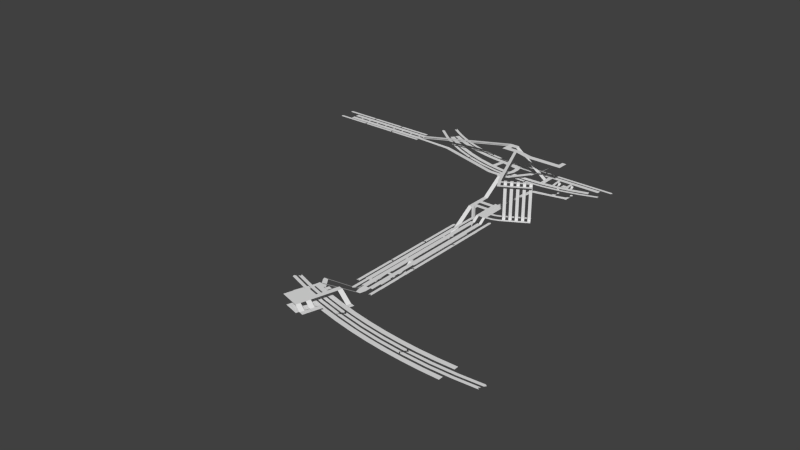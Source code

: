 # Source: bnk.blend  (saved by Blender 2.62.0; exported with 4.5.12 LTS)
import bpy
from mathutils import Matrix  # noqa: F401  (used for matrix-valued properties, if any)

bpy.ops.wm.read_factory_settings(use_empty=True)
scene = bpy.context.scene
scene.name = 'Scene'

# ---- collections
col_collection_1 = bpy.data.collections.new('Collection 1'); scene.collection.children.link(col_collection_1)

# ---- world
world_world = bpy.data.worlds.new('World'); scene.world = world_world
world_world.color = (0.05088, 0.05088, 0.05088)
world_world.use_sun_shadow = False
world_world.sun_shadow_jitter_overblur = 0.0
world_world.cycles.sampling_method = 'MANUAL'
world_world.cycles.sample_map_resolution = 256

# ---- meshes
me_plane_052 = bpy.data.meshes.new('Plane.052')
me_plane_052.from_pydata([(3.0, 21.0, 14.0), (3.0, 5.96e-08, 0.0), (-1.192e-07, 1.788e-07, 0.0), (8.106e-07, 21.0, 14.0)], [], [(0, 3, 2, 1)])
me_plane_052.use_remesh_preserve_volume = False
me_plane_052.use_remesh_preserve_attributes = False
me_plane_052.use_mirror_vertex_groups = False
me_plane_052.update()
me_plane_022 = bpy.data.meshes.new('Plane.022')
me_plane_022.from_pydata([(-4.0, -17.0, 0.0), (-4.0, -20.0, 0.0), (-1.337, -19.22, -1.894e-10), (-3.208, -16.87, -1.894e-10), (5.894, -3.887, 1.814e-09), (7.766, -6.232, 1.814e-09), (8.0, -6.0, 0.0), (8.0, -3.0, 0.0), (9.0, -3.0, 0.0), (9.0, -6.0, 0.0)], [], [(6, 7, 8, 9), (5, 4, 7, 6), (2, 3, 4, 5), (1, 0, 3, 2)])
me_plane_022.use_remesh_preserve_volume = False
me_plane_022.use_remesh_preserve_attributes = False
me_plane_022.use_mirror_vertex_groups = False
me_plane_022.update()
me_plane_083 = bpy.data.meshes.new('Plane.083')
me_plane_083.from_pydata([(1.5, -1.0, 0.0), (0.0, 0.0, 0.0), (1.5, -1.789e-08, 0.0), (1.192e-07, -1.0, 0.0)], [], [(3, 0, 2, 1)])
me_plane_083.use_remesh_preserve_volume = False
me_plane_083.use_remesh_preserve_attributes = False
me_plane_083.use_mirror_vertex_groups = False
me_plane_083.update()
me_plane_082 = bpy.data.meshes.new('Plane.082')
me_plane_082.from_pydata([(1.5, -1.0, 0.0), (0.0, 0.0, 0.0), (1.5, -1.789e-08, 0.0), (1.192e-07, -1.0, 0.0)], [], [(3, 0, 2, 1)])
me_plane_082.use_remesh_preserve_volume = False
me_plane_082.use_remesh_preserve_attributes = False
me_plane_082.use_mirror_vertex_groups = False
me_plane_082.update()
me_plane_081 = bpy.data.meshes.new('Plane.081')
me_plane_081.from_pydata([(1.5, -1.0, 0.0), (0.0, 0.0, 0.0), (1.5, -1.789e-08, 0.0), (1.192e-07, -1.0, 0.0)], [], [(3, 0, 2, 1)])
me_plane_081.use_remesh_preserve_volume = False
me_plane_081.use_remesh_preserve_attributes = False
me_plane_081.use_mirror_vertex_groups = False
me_plane_081.update()
me_plane_080 = bpy.data.meshes.new('Plane.080')
me_plane_080.from_pydata([(1.5, -1.0, 0.0), (0.0, 0.0, 0.0), (1.5, -1.789e-08, 0.0), (1.192e-07, -1.0, 0.0)], [], [(3, 0, 2, 1)])
me_plane_080.use_remesh_preserve_volume = False
me_plane_080.use_remesh_preserve_attributes = False
me_plane_080.use_mirror_vertex_groups = False
me_plane_080.update()
me_plane_079 = bpy.data.meshes.new('Plane.079')
me_plane_079.from_pydata([(1.5, -1.0, 0.0), (0.0, 0.0, 0.0), (1.5, -1.789e-08, 0.0), (1.192e-07, -1.0, 0.0)], [], [(3, 0, 2, 1)])
me_plane_079.use_remesh_preserve_volume = False
me_plane_079.use_remesh_preserve_attributes = False
me_plane_079.use_mirror_vertex_groups = False
me_plane_079.update()
me_plane_078 = bpy.data.meshes.new('Plane.078')
me_plane_078.from_pydata([(1.5, -1.0, 0.0), (0.0, 0.0, 0.0), (1.5, -1.789e-08, 0.0), (1.192e-07, -1.0, 0.0)], [], [(3, 0, 2, 1)])
me_plane_078.use_remesh_preserve_volume = False
me_plane_078.use_remesh_preserve_attributes = False
me_plane_078.use_mirror_vertex_groups = False
me_plane_078.update()
me_plane_077 = bpy.data.meshes.new('Plane.077')
me_plane_077.from_pydata([(1.5, -1.0, 0.0), (0.0, 0.0, 0.0), (1.5, -1.789e-08, 0.0), (1.192e-07, -1.0, 0.0)], [], [(3, 0, 2, 1)])
me_plane_077.use_remesh_preserve_volume = False
me_plane_077.use_remesh_preserve_attributes = False
me_plane_077.use_mirror_vertex_groups = False
me_plane_077.update()
me_plane_076 = bpy.data.meshes.new('Plane.076')
me_plane_076.from_pydata([(1.5, -1.0, 0.0), (0.0, 0.0, 0.0), (1.5, -1.789e-08, 0.0), (1.192e-07, -1.0, 0.0)], [], [(3, 0, 2, 1)])
me_plane_076.use_remesh_preserve_volume = False
me_plane_076.use_remesh_preserve_attributes = False
me_plane_076.use_mirror_vertex_groups = False
me_plane_076.update()
me_plane_075 = bpy.data.meshes.new('Plane.075')
me_plane_075.from_pydata([(3.0, -1.0, 0.0), (0.0, 8.882e-16, 0.0), (3.0, 0.0, 0.0), (-0.6, -1.0, 0.0)], [], [(3, 0, 2, 1)])
me_plane_075.use_remesh_preserve_volume = False
me_plane_075.use_remesh_preserve_attributes = False
me_plane_075.use_mirror_vertex_groups = False
me_plane_075.update()
me_plane_074 = bpy.data.meshes.new('Plane.074')
me_plane_074.from_pydata([(-98.0, 19.0, -3.0), (-98.0, 20.5, -3.0), (-21.0, 14.5, 14.0), (-21.0, 13.0, 14.0), (-98.0, 19.75, -3.0), (-99.0, 21.0, -3.0), (-99.0, 20.4, -3.0), (-100.0, 18.7, -3.0), (-100.0, 19.5, -3.0)], [], [(1, 4, 0, 3, 2), (4, 1, 5, 6), (8, 7, 0, 4)])
me_plane_074.use_remesh_preserve_volume = False
me_plane_074.use_remesh_preserve_attributes = False
me_plane_074.use_mirror_vertex_groups = False
me_plane_074.update()
me_plane_073 = bpy.data.meshes.new('Plane.073')
me_plane_073.from_pydata([(4.882, 3.307, -4.0), (1.883, 3.222, -4.0), (2.109, -4.775, 1.0), (5.107, -4.69, 1.0), (5.192, -7.689, 1.0), (2.193, -7.774, 1.0), (2.419, -15.77, -4.0), (5.418, -15.69, -4.0), (-11.0, -5.0, 1.0), (-11.0, -8.0, 1.0), (2.609, -18.59, -4.0), (5.608, -18.51, -4.0), (4.939, 5.925, -4.0), (1.94, 5.841, -4.0)], [], [(1, 0, 3, 2), (2, 3, 4, 5), (5, 4, 7, 6), (9, 8, 2, 5), (6, 7, 11, 10), (0, 1, 13, 12)])
me_plane_073.use_remesh_preserve_volume = False
me_plane_073.use_remesh_preserve_attributes = False
me_plane_073.use_mirror_vertex_groups = False
me_plane_073.update()
me_plane_072 = bpy.data.meshes.new('Plane.072')
me_plane_072.from_pydata([(3.0, 3.0, -4.0), (0.0, 3.0, -4.0), (7.629e-06, -1.0, -1.5), (3.0, -1.0, -1.5), (3.0, -4.0, -1.5), (7.629e-06, -4.0, -1.5), (-3.0, -4.0, -1.5), (-3.0, -1.0, -1.5), (-3.0, 3.0, 1.0), (7.629e-06, 3.0, 1.0)], [], [(1, 0, 3, 2), (2, 3, 4, 5), (2, 5, 6, 7), (2, 7, 8, 9)])
me_plane_072.use_remesh_preserve_volume = False
me_plane_072.use_remesh_preserve_attributes = False
me_plane_072.use_mirror_vertex_groups = False
me_plane_072.update()
me_plane_071 = bpy.data.meshes.new('Plane.071')
me_plane_071.from_pydata([(0.1362, 21.72, -0.06555), (-0.8638, 20.72, -0.05732), (1.136, 20.72, -0.05916), (0.3852, 5.141, 0.05541), (-0.5654, 4.094, 0.06394), (1.432, 4.191, 0.0614), (1.487, -9.681, 0.1628), (0.5882, -10.77, 0.1716), (2.579, -10.58, 0.1683), (3.303, -24.43, 0.269), (2.458, -25.57, 0.278), (4.437, -25.28, 0.2741)], [], [(0, 2, 5, 3), (3, 4, 1, 0), (3, 5, 8, 6), (6, 7, 4, 3), (6, 8, 11, 9), (9, 10, 7, 6)])
me_plane_071.use_remesh_preserve_volume = False
me_plane_071.use_remesh_preserve_attributes = False
me_plane_071.use_mirror_vertex_groups = False
me_plane_071.update()
me_plane_051 = bpy.data.meshes.new('Plane.051')
me_plane_051.from_pydata([(0.1362, 21.72, -0.0287), (-0.8638, 20.72, -0.02551), (1.136, 20.72, -0.0258), (0.3851, 5.141, 0.0218), (-0.5655, 4.094, 0.02513), (1.432, 4.191, 0.02455), (1.487, -9.682, 0.06684), (0.588, -10.77, 0.0703), (2.579, -10.58, 0.06942), (3.303, -24.43, 0.1116), (2.458, -25.57, 0.1151), (4.437, -25.28, 0.114)], [], [(0, 2, 5, 3), (3, 4, 1, 0), (3, 5, 8, 6), (6, 7, 4, 3), (6, 8, 11, 9), (9, 10, 7, 6)])
me_plane_051.use_remesh_preserve_volume = False
me_plane_051.use_remesh_preserve_attributes = False
me_plane_051.use_mirror_vertex_groups = False
me_plane_051.update()
me_plane_019 = bpy.data.meshes.new('Plane.019')
me_plane_019.from_pydata([(5.38e-06, -15.0, 0.0), (-1.0, -16.0, 0.0), (1.0, -16.0, 0.0), (-0.4723, 0.2477, 0.0), (-1.419, -0.8024, 0.0), (0.5779, -0.6995, 0.0), (-1.729, 15.45, 0.0), (-2.621, 14.35, 0.0), (-0.6314, 14.56, 0.0), (-3.767, 30.57, 0.0), (-4.601, 29.43, 0.0), (-2.625, 29.74, 0.0)], [], [(0, 2, 5, 3), (0, 1, 4, 3), (3, 5, 8, 6), (3, 4, 7, 6), (6, 8, 11, 9), (6, 7, 10, 9)])
me_plane_019.use_remesh_preserve_volume = False
me_plane_019.use_remesh_preserve_attributes = False
me_plane_019.use_mirror_vertex_groups = False
me_plane_019.update()
me_plane_008 = bpy.data.meshes.new('Plane.008')
me_plane_008.from_pydata([(5.38e-06, -15.0, 0.0), (-1.0, -16.0, 0.0), (1.0, -16.0, 0.0), (-0.4723, 0.2477, 0.0), (-1.419, -0.8024, 0.0), (0.5779, -0.6995, 0.0), (-1.729, 15.45, 0.0), (-2.621, 14.35, 0.0), (-0.6314, 14.56, 0.0), (-3.767, 30.57, 0.0), (-4.601, 29.43, 0.0), (-2.625, 29.74, 0.0)], [], [(0, 2, 5, 3), (0, 1, 4, 3), (3, 5, 8, 6), (3, 4, 7, 6), (6, 8, 11, 9), (6, 7, 10, 9)])
me_plane_008.use_remesh_preserve_volume = False
me_plane_008.use_remesh_preserve_attributes = False
me_plane_008.use_mirror_vertex_groups = False
me_plane_008.update()
me_cube_005 = bpy.data.meshes.new('Cube.005')
me_cube_005.from_pydata([(1.0, 1.0, -1.0), (1.0, -1.0, -1.0), (-1.0, -1.0, -1.0), (-1.0, 1.0, -1.0), (1.0, 1.0, 25.0), (1.0, -1.0, 25.0), (-1.0, -1.0, 25.0), (-1.0, 1.0, 25.0)], [], [(0, 1, 2, 3), (4, 7, 6, 5), (0, 4, 5, 1), (1, 5, 6, 2), (2, 6, 7, 3), (4, 0, 3, 7)])
me_cube_005.use_remesh_preserve_volume = False
me_cube_005.use_remesh_preserve_attributes = False
me_cube_005.use_mirror_vertex_groups = False
me_cube_005.update()
me_cube_004 = bpy.data.meshes.new('Cube.004')
me_cube_004.from_pydata([(0.5, 1.0, -1.0), (0.5, -1.0, -1.0), (-1.0, -1.0, -1.0), (-1.0, 1.0, -1.0), (0.5, 1.0, 14.0), (0.5, -1.0, 14.0), (-1.0, -1.0, 14.0), (-1.0, 1.0, 14.0)], [], [(0, 1, 2, 3), (4, 7, 6, 5), (0, 4, 5, 1), (1, 5, 6, 2), (2, 6, 7, 3), (4, 0, 3, 7)])
me_cube_004.use_remesh_preserve_volume = False
me_cube_004.use_remesh_preserve_attributes = False
me_cube_004.use_mirror_vertex_groups = False
me_cube_004.update()
me_plane_070 = bpy.data.meshes.new('Plane.070')
me_plane_070.from_pydata([(10.0, 2.0, 0.0), (8.0, 2.0, 0.0), (10.0, 4.0, -2.321e-07), (8.0, 4.0, -2.321e-07), (8.0, 6.0, -3.095e-07), (10.0, 6.0, -3.095e-07), (10.0, 8.0, -3.869e-07), (8.0, 8.0, -3.869e-07), (8.0, 10.0, -4.643e-07), (10.0, 10.0, -4.643e-07), (10.0, 12.0, -5.417e-07), (8.0, 12.0, -5.417e-07), (8.0, 14.0, -6.19e-07), (10.0, 14.0, -6.19e-07), (10.0, 16.0, -6.964e-07), (8.0, 16.0, -6.964e-07), (8.0, 18.0, -7.738e-07), (10.0, 18.0, -7.738e-07), (7.0, 18.0, -7.738e-07), (7.0, 16.0, -6.964e-07), (7.0, 14.0, -6.19e-07), (7.0, 12.0, -5.417e-07), (7.0, 10.0, -4.643e-07), (7.0, 8.0, -3.869e-07), (7.0, 6.0, -3.095e-07), (7.0, 4.0, -2.321e-07), (4.0, 2.0, 0.0), (2.0, 2.0, 0.0), (2.0, 4.0, 0.0), (4.0, 4.0, 0.0), (4.0, 6.0, 0.0), (2.0, 6.0, 0.0), (2.0, 8.0, 0.0), (4.0, 8.0, 0.0), (4.0, 10.0, 0.0), (2.0, 10.0, 0.0), (2.0, 12.0, 0.0), (4.0, 12.0, 0.0), (4.0, 14.0, 0.0), (2.0, 14.0, 0.0), (2.0, 16.0, 0.0), (4.0, 16.0, 0.0), (4.0, 18.0, 0.0), (2.0, 18.0, 0.0), (5.0, 18.0, 0.0), (5.0, 16.0, 0.0), (5.0, 10.0, 0.0), (5.0, 8.0, 0.0), (5.0, 14.0, 0.0), (5.0, 12.0, 0.0), (5.0, 6.0, 0.0), (5.0, 4.0, 0.0), (1.554, -0.6157, 0.0), (3.499, -1.078, 0.0), (2.474, -3.748, 0.0), (0.747, -2.74, 0.0), (7.309, -2.092, 0.0), (9.227, -2.659, 0.0), (7.634, -6.689, 0.0), (5.902, -5.69, 0.0), (4.0, 20.0, 0.0), (2.0, 20.0, 0.0), (4.0, 22.0, 0.0), (2.0, 22.0, 0.0), (8.0, 20.0, -8.492e-07), (10.0, 20.0, -8.492e-07), (8.0, 22.0, -9.245e-07), (10.0, 22.0, -9.245e-07), (7.0, 20.0, -8.492e-07), (7.0, 22.0, -9.245e-07), (5.0, 20.0, 0.0), (5.0, 22.0, 0.0)], [], [(2, 3, 4, 5), (5, 4, 7, 6), (6, 7, 8, 9), (9, 8, 11, 10), (10, 11, 12, 13), (13, 12, 15, 14), (14, 15, 16, 17), (16, 15, 19, 18), (12, 11, 21, 20), (8, 7, 23, 22), (4, 3, 25, 24), (26, 27, 28, 29), (29, 28, 31, 30), (30, 31, 32, 33), (33, 32, 35, 34), (34, 35, 36, 37), (37, 36, 39, 38), (38, 39, 40, 41), (41, 40, 43, 42), (41, 42, 44, 45), (33, 34, 46, 47), (0, 1, 3, 2), (37, 38, 48, 49), (29, 30, 50, 51), (27, 26, 53, 52), (52, 53, 54, 55), (1, 0, 57, 56), (56, 57, 58, 59), (42, 43, 61, 60), (60, 61, 63, 62), (64, 65, 17, 16), (66, 67, 65, 64), (68, 69, 66, 64), (71, 70, 60, 62)])
me_plane_070.use_remesh_preserve_volume = False
me_plane_070.use_remesh_preserve_attributes = False
me_plane_070.use_mirror_vertex_groups = False
me_plane_070.update()
me_plane_069 = bpy.data.meshes.new('Plane.069')
me_plane_069.from_pydata([(-3.775e-07, -4.0, 0.0), (-4.53e-07, -7.0, 0.0), (2.0, -7.0, 0.0), (2.0, -4.0, 0.0), (-3.0, -7.0, 0.0), (-3.0, -4.0, 0.0), (-3.0, 5.0, 0.0), (8.742e-08, 5.0, 0.0), (2.384e-07, 12.0, 0.0), (-3.0, 12.0, 0.0), (10.0, 12.0, 0.0), (10.0, 5.0, 0.0), (10.0, 10.0, 0.0), (10.0, 7.0, 0.0), (14.0, 7.0, -3.0), (14.0, 5.0, -3.0), (14.0, 10.0, -3.0), (14.0, 12.0, -3.0), (-6.0, 12.0, 0.0), (-6.0, 5.0, 0.0), (-9.0, 5.0, 0.0), (-9.0, 12.0, 0.0), (-6.0, -4.0, 0.0), (-6.0, -7.0, 0.0), (-9.0, -7.0, 0.0), (-9.0, -4.0, 0.0), (-15.0, -4.0, 0.0), (-15.0, -7.0, 0.0), (-11.0, 12.0, 0.0), (-11.0, 5.0, 0.0), (8.0, 12.0, 0.0), (4.0, 12.0, 0.0), (2.0, 12.0, 0.0), (-1.132e-07, -1.5, 0.0), (-2.265e-07, -3.0, 0.0), (2.0, -3.0, 0.0), (2.0, -1.5, 0.0)], [], [(1, 0, 3, 2), (0, 1, 4, 5), (7, 6, 9, 8), (12, 13, 7, 8), (13, 11, 7), (11, 13, 14, 15), (12, 10, 17, 16), (9, 6, 19, 18), (18, 19, 20, 21), (5, 4, 23, 22), (22, 23, 24, 25), (19, 22, 25, 20), (25, 24, 27, 26), (21, 20, 29, 28), (30, 10, 12), (31, 30, 12), (8, 32, 12), (32, 31, 12), (33, 5, 6), (7, 33, 6), (33, 34, 5), (34, 0, 5), (34, 33, 36, 35)])
me_plane_069.use_remesh_preserve_volume = False
me_plane_069.use_remesh_preserve_attributes = False
me_plane_069.use_mirror_vertex_groups = False
me_plane_069.update()
me_cube_003 = bpy.data.meshes.new('Cube.003')
me_cube_003.from_pydata([(1.0, 1.0, -1.0), (1.0, -1.0, -1.0), (-1.0, -1.0, -1.0), (-1.0, 1.0, -1.0), (1.0, 1.0, 25.0), (1.0, -1.0, 25.0), (-1.0, -1.0, 25.0), (-1.0, 1.0, 25.0)], [], [(0, 1, 2, 3), (4, 7, 6, 5), (0, 4, 5, 1), (1, 5, 6, 2), (2, 6, 7, 3), (4, 0, 3, 7)])
me_cube_003.use_remesh_preserve_volume = False
me_cube_003.use_remesh_preserve_attributes = False
me_cube_003.use_mirror_vertex_groups = False
me_cube_003.update()
me_cube_002 = bpy.data.meshes.new('Cube.002')
me_cube_002.from_pydata([(1.0, 1.0, -1.0), (1.0, -1.0, -1.0), (-1.0, -1.0, -1.0), (-1.0, 1.0, -1.0), (1.0, 1.0, 25.0), (1.0, -1.0, 25.0), (-1.0, -1.0, 25.0), (-1.0, 1.0, 25.0)], [], [(0, 1, 2, 3), (4, 7, 6, 5), (0, 4, 5, 1), (1, 5, 6, 2), (2, 6, 7, 3), (4, 0, 3, 7)])
me_cube_002.use_remesh_preserve_volume = False
me_cube_002.use_remesh_preserve_attributes = False
me_cube_002.use_mirror_vertex_groups = False
me_cube_002.update()
me_cube_001 = bpy.data.meshes.new('Cube.001')
me_cube_001.from_pydata([(1.0, 1.0, -1.0), (1.0, -1.0, -1.0), (-1.0, -1.0, -1.0), (-1.0, 1.0, -1.0), (1.0, 1.0, 25.0), (1.0, -1.0, 25.0), (-1.0, -1.0, 25.0), (-1.0, 1.0, 25.0)], [], [(0, 1, 2, 3), (4, 7, 6, 5), (0, 4, 5, 1), (1, 5, 6, 2), (2, 6, 7, 3), (4, 0, 3, 7)])
me_cube_001.use_remesh_preserve_volume = False
me_cube_001.use_remesh_preserve_attributes = False
me_cube_001.use_mirror_vertex_groups = False
me_cube_001.update()
me_cube = bpy.data.meshes.new('Cube')
me_cube.from_pydata([(1.0, 1.0, -1.0), (1.0, -1.0, -1.0), (-1.0, -1.0, -1.0), (-1.0, 1.0, -1.0), (1.0, 1.0, 25.0), (1.0, -1.0, 25.0), (-1.0, -1.0, 25.0), (-1.0, 1.0, 25.0)], [], [(0, 1, 2, 3), (4, 7, 6, 5), (0, 4, 5, 1), (1, 5, 6, 2), (2, 6, 7, 3), (4, 0, 3, 7)])
me_cube.use_remesh_preserve_volume = False
me_cube.use_remesh_preserve_attributes = False
me_cube.use_mirror_vertex_groups = False
me_cube.update()
me_plane_068 = bpy.data.meshes.new('Plane.068')
me_plane_068.from_pydata([(3.0, 23.0, 17.0), (3.0, 5.96e-08, 0.0), (-1.192e-07, 1.788e-07, 0.0), (-2.464e-07, 23.0, 17.0)], [], [(0, 3, 2, 1)])
me_plane_068.use_remesh_preserve_volume = False
me_plane_068.use_remesh_preserve_attributes = False
me_plane_068.use_mirror_vertex_groups = False
me_plane_068.update()
me_plane_067 = bpy.data.meshes.new('Plane.067')
me_plane_067.from_pydata([(-5.0, 5.0, 0.0), (-5.0, 9.0, 0.0), (-9.0, 9.0, 0.0), (-9.0, 5.0, 0.0), (-9.0, -2.0, 0.0), (-5.0, -2.0, 0.0), (-9.083, -2.858, -2.123e-10), (-5.324, -4.226, -2.123e-10), (-11.63, -11.08, 2.654e-10), (-7.866, -12.45, 2.654e-10), (-12.0, -13.0, 0.0), (-8.0, -13.0, 0.0), (-12.0, -35.0, 0.0), (-8.0, -35.0, 0.0), (-12.0, -38.0, 0.0), (-8.0, -38.0, 0.0), (-4.0, -35.0, 0.0), (-4.0, -38.0, 0.0), (-3.0, 5.0, 0.0), (-3.0, 9.0, 0.0), (1.0, 5.0, 0.0), (1.0, 9.0, 0.0), (-3.0, 2.0, 0.0), (1.0, 2.0, 0.0)], [], [(1, 0, 3, 2), (3, 0, 5, 4), (4, 5, 7, 6), (6, 7, 9, 8), (8, 9, 11, 10), (10, 11, 13, 12), (12, 13, 15, 14), (16, 17, 15, 13), (0, 1, 19, 18), (18, 19, 21, 20), (23, 22, 18, 20)])
me_plane_067.use_remesh_preserve_volume = False
me_plane_067.use_remesh_preserve_attributes = False
me_plane_067.use_mirror_vertex_groups = False
me_plane_067.update()
me_plane_066 = bpy.data.meshes.new('Plane.066')
me_plane_066.from_pydata([(-6.243, -1.84e-05, 1.595e-09), (3.0, -1.832e-05, 0.0), (3.0, 3.0, 0.0), (-6.568, 3.0, 3.721e-09)], [], [(1, 0, 3, 2)])
me_plane_066.use_remesh_preserve_volume = False
me_plane_066.use_remesh_preserve_attributes = False
me_plane_066.use_mirror_vertex_groups = False
me_plane_066.update()
me_plane_065 = bpy.data.meshes.new('Plane.065')
me_plane_065.from_pydata([(-6.0, -1.839e-05, -1.0), (6.0, -1.829e-05, -1.0), (6.0, 13.0, -1.0), (-6.0, 13.0, -1.0)], [], [(1, 0, 3, 2)])
me_plane_065.use_remesh_preserve_volume = False
me_plane_065.use_remesh_preserve_attributes = False
me_plane_065.use_mirror_vertex_groups = False
me_plane_065.update()
me_plane_064 = bpy.data.meshes.new('Plane.064')
me_plane_064.from_pydata([(3.0, 3.0, -4.0), (0.0, 3.0, -4.0), (7.629e-06, -1.0, -1.5), (3.0, -1.0, -1.5), (3.0, -4.0, -1.5), (7.629e-06, -4.0, -1.5), (-3.0, -4.0, -1.5), (-3.0, -1.0, -1.5), (-3.0, 3.0, 1.0), (7.629e-06, 3.0, 1.0)], [], [(1, 0, 3, 2), (2, 3, 4, 5), (2, 5, 6, 7), (2, 7, 8, 9)])
me_plane_064.use_remesh_preserve_volume = False
me_plane_064.use_remesh_preserve_attributes = False
me_plane_064.use_mirror_vertex_groups = False
me_plane_064.update()
me_plane_063 = bpy.data.meshes.new('Plane.063')
me_plane_063.from_pydata([(-3.0, 1.192e-08, 0.0), (-3.0, 3.0, 0.0), (-0.5008, 3.402, 4.601e-09), (-0.2193, 0.4281, 0.0), (-6.0, 3.0, 0.0), (-6.0, 9.656e-07, 0.0), (-13.0, 3.191e-06, 0.0), (-13.0, 3.0, 0.0), (-16.0, 3.0, 0.0), (-16.0, 4.145e-06, 0.0), (-15.97, -3.888, 3.0), (-12.97, -3.813, 3.0), (-5.969, -3.637, 3.0), (-2.97, -3.562, 3.0), (-0.01574, 3.565, -4.635e-09), (0.9831, 0.7364, -4.635e-09)], [], [(0, 1, 2, 3), (1, 0, 5, 4), (4, 5, 6, 7), (7, 6, 9, 8), (9, 6, 11, 10), (5, 0, 13, 12), (14, 15, 3, 2)])
me_plane_063.use_remesh_preserve_volume = False
me_plane_063.use_remesh_preserve_attributes = False
me_plane_063.use_mirror_vertex_groups = False
me_plane_063.update()
me_plane_062 = bpy.data.meshes.new('Plane.062')
me_plane_062.from_pydata([(3.0, 29.0, 19.0), (3.0, 5.96e-08, 0.0), (-1.192e-07, 1.788e-07, 0.0), (1.717e-06, 29.0, 19.0)], [], [(0, 3, 2, 1)])
me_plane_062.use_remesh_preserve_volume = False
me_plane_062.use_remesh_preserve_attributes = False
me_plane_062.use_mirror_vertex_groups = False
me_plane_062.update()
me_plane_061 = bpy.data.meshes.new('Plane.061')
me_plane_061.from_pydata([(-8.0, 2.003, -3.0), (-8.0, 4.997, -3.0), (-4.0, 6.0, -3.0), (-4.0, 1.0, -3.0), (0.0, 2.0, -3.0), (-1.192e-08, 1.0, -3.0), (0.0, 5.0, -3.0), (1.192e-08, 6.0, -3.0)], [], [(6, 1, 2, 7), (0, 4, 6, 1), (0, 4, 5, 3)])
me_plane_061.use_remesh_preserve_volume = False
me_plane_061.use_remesh_preserve_attributes = False
me_plane_061.use_mirror_vertex_groups = False
me_plane_061.update()
me_plane_060 = bpy.data.meshes.new('Plane.060')
me_plane_060.from_pydata([(-3.0, 4.0, 0.0), (-3.0, -3.577e-08, 0.0), (3.0, 0.0, 0.0), (3.0, 4.0, 0.0), (-8.93, 0.006767, 3.451e-10), (-8.93, 4.007, 3.451e-10), (-8.93, 7.007, 3.451e-10), (-3.0, 7.0, 0.0), (-3.0, 10.0, 0.0), (-8.93, 10.01, 3.451e-10), (3.0, 10.0, 0.0), (3.0, 7.0, 0.0)], [], [(0, 3, 2, 1), (0, 1, 4, 5), (0, 5, 6, 7), (7, 6, 9, 8), (7, 8, 10, 11)])
me_plane_060.use_remesh_preserve_volume = False
me_plane_060.use_remesh_preserve_attributes = False
me_plane_060.use_mirror_vertex_groups = False
me_plane_060.update()
me_plane_059 = bpy.data.meshes.new('Plane.059')
me_plane_059.from_pydata([(3.0, 21.0, 14.0), (3.0, 5.96e-08, 0.0), (-1.192e-07, 1.788e-07, 0.0), (5.086e-07, 21.0, 14.0)], [], [(0, 3, 2, 1)])
me_plane_059.use_remesh_preserve_volume = False
me_plane_059.use_remesh_preserve_attributes = False
me_plane_059.use_mirror_vertex_groups = False
me_plane_059.update()
me_plane_058 = bpy.data.meshes.new('Plane.058')
me_plane_058.from_pydata([(7.847, -13.27, 4.615e-07), (7.987, -10.3, 4.788e-07), (8.47, -10.09, 8.166e-07), (9.613, -12.86, 8.166e-07), (25.09, -1.878, -2.251e-06), (23.04, 0.3121, -2.251e-06), (23.35, 0.9696, -2.119e-06), (26.2, 0.02134, -2.119e-06), (32.76, 17.63, -1.419e-06), (30.01, 18.82, -1.419e-06), (33.17, 18.16, -1.419e-06), (31.93, 20.89, -1.419e-06), (33.64, 18.49, -1.419e-06), (34.46, 21.37, -1.419e-06)], [], [(0, 1, 2, 3), (3, 2, 5, 4), (4, 5, 6, 7), (6, 9, 8, 7), (8, 9, 11, 10), (10, 11, 13, 12)])
me_plane_058.use_remesh_preserve_volume = False
me_plane_058.use_remesh_preserve_attributes = False
me_plane_058.use_mirror_vertex_groups = False
me_plane_058.update()
me_plane_057 = bpy.data.meshes.new('Plane.057')
me_plane_057.from_pydata([(5.38e-06, -15.0, 0.0), (-1.0, -16.0, 0.0), (1.0, -16.0, 0.0), (-0.4723, 0.2477, 0.0), (-1.419, -0.8024, 0.0), (0.5779, -0.6995, 0.0), (-1.729, 15.45, 0.0), (-2.621, 14.35, 0.0), (-0.6314, 14.56, 0.0), (-3.767, 30.57, 0.0), (-4.601, 29.43, 0.0), (-2.625, 29.74, 0.0)], [], [(0, 2, 5, 3), (0, 1, 4, 3), (3, 5, 8, 6), (3, 4, 7, 6), (6, 8, 11, 9), (6, 7, 10, 9)])
me_plane_057.use_remesh_preserve_volume = False
me_plane_057.use_remesh_preserve_attributes = False
me_plane_057.use_mirror_vertex_groups = False
me_plane_057.update()
me_plane_055 = bpy.data.meshes.new('Plane.055')
me_plane_055.from_pydata([(0.0, 0.0, 0.0), (3.0, 0.0, 0.0), (-0.3229, 11.64, 0.0), (2.675, 11.76, 0.0), (-1.099, 23.26, 0.0), (1.892, 23.49, 0.0), (-2.326, 34.83, 0.0), (0.6531, 35.18, 0.0), (-4.004, 46.35, 0.0), (-1.041, 46.82, 0.0), (-6.129, 57.8, 0.0), (-3.186, 58.38, 0.0), (-8.699, 69.16, 0.0), (-5.78, 69.85, 0.0), (-11.71, 80.41, 0.0), (-8.819, 81.21, 0.0), (-15.15, 91.53, 0.0), (-12.3, 92.45, 0.0), (-19.03, 102.5, 0.0), (-16.21, 103.5, 0.0)], [], [(0, 1, 3, 2), (2, 3, 5, 4), (4, 5, 7, 6), (6, 7, 9, 8), (8, 9, 11, 10), (10, 11, 13, 12), (12, 13, 15, 14), (14, 15, 17, 16), (16, 17, 19, 18)])
me_plane_055.use_remesh_preserve_volume = False
me_plane_055.use_remesh_preserve_attributes = False
me_plane_055.use_mirror_vertex_groups = False
me_plane_055.update()
me_plane_050 = bpy.data.meshes.new('Plane.050')
me_plane_050.from_pydata([(-7.033e-06, 110.0, -0.002748), (3.0, 110.0, -0.002748), (0.2807, 97.93, -0.002748), (3.279, 98.04, -0.002748), (1.008, 85.88, -0.002748), (4.0, 86.1, -0.002748), (2.181, 73.86, -0.002748), (5.162, 74.19, -0.002748), (3.797, 61.9, -0.002748), (6.764, 62.34, -0.002748), (5.856, 50.0, -0.002748), (8.804, 50.55, -0.002748), (8.353, 38.19, -0.002748), (11.28, 38.85, -0.002748), (11.29, 26.48, -0.002748), (14.19, 27.24, -0.002748), (14.65, 14.88, -0.002748), (17.52, 15.76, -0.002748), (18.44, 3.418, -0.002748), (21.28, 4.399, -0.002748)], [], [(0, 1, 3, 2), (2, 3, 5, 4), (4, 5, 7, 6), (6, 7, 9, 8), (8, 9, 11, 10), (10, 11, 13, 12), (12, 13, 15, 14), (14, 15, 17, 16), (16, 17, 19, 18)])
me_plane_050.use_remesh_preserve_volume = False
me_plane_050.use_remesh_preserve_attributes = False
me_plane_050.use_mirror_vertex_groups = False
me_plane_050.update()
me_plane_045 = bpy.data.meshes.new('Plane.045')
me_plane_045.from_pydata([(0.1362, 21.72, 0.008611), (-0.8638, 20.72, 0.007429), (1.136, 20.72, 0.007359), (0.3851, 5.141, -0.01157), (-0.5655, 4.094, -0.01281), (1.432, 4.19, -0.01276), (1.487, -9.682, -0.02965), (0.588, -10.77, -0.03094), (2.579, -10.58, -0.03078), (3.303, -24.43, -0.04766), (2.458, -25.57, -0.04901), (4.437, -25.28, -0.04873)], [], [(0, 2, 5, 3), (3, 4, 1, 0), (3, 5, 8, 6), (6, 7, 4, 3), (6, 8, 11, 9), (9, 10, 7, 6)])
me_plane_045.use_remesh_preserve_volume = False
me_plane_045.use_remesh_preserve_attributes = False
me_plane_045.use_mirror_vertex_groups = False
me_plane_045.update()
me_plane_038 = bpy.data.meshes.new('Plane.038')
me_plane_038.from_pydata([(-99.0, 17.0, -3.0), (-99.0, 20.0, -3.0), (-21.0, 14.0, 14.0), (-21.0, 11.0, 14.0)], [], [(1, 0, 3, 2)])
me_plane_038.use_remesh_preserve_volume = False
me_plane_038.use_remesh_preserve_attributes = False
me_plane_038.use_mirror_vertex_groups = False
me_plane_038.update()
me_plane_037 = bpy.data.meshes.new('Plane.037')
me_plane_037.from_pydata([(8.285e-06, 13.0, 0.0), (2.519e-06, -11.0, 0.0), (-1.0, -12.0, 0.0), (-1.0, 12.0, 0.0), (1.0, -12.0, 0.0), (1.0, 12.0, 0.0)], [], [(0, 3, 2, 1), (0, 1, 4, 5)])
me_plane_037.use_remesh_preserve_volume = False
me_plane_037.use_remesh_preserve_attributes = False
me_plane_037.use_mirror_vertex_groups = False
me_plane_037.update()
me_plane_033 = bpy.data.meshes.new('Plane.033')
me_plane_033.from_pydata([(8.285e-06, 13.0, 0.0), (2.519e-06, -11.0, 0.0), (-1.0, -12.0, 0.0), (-1.0, 12.0, 0.0), (1.0, -12.0, 0.0), (1.0, 12.0, 0.0)], [], [(0, 3, 2, 1), (0, 1, 4, 5)])
me_plane_033.use_remesh_preserve_volume = False
me_plane_033.use_remesh_preserve_attributes = False
me_plane_033.use_mirror_vertex_groups = False
me_plane_033.update()
me_plane_032 = bpy.data.meshes.new('Plane.032')
me_plane_032.from_pydata([(8.285e-06, 13.0, 0.0), (2.519e-06, -11.0, 0.0), (-1.0, -11.0, 0.0), (-1.0, 12.0, 0.0), (1.0, -11.0, 0.0), (1.0, 12.0, 0.0)], [], [(0, 3, 2, 1), (0, 1, 4, 5)])
me_plane_032.use_remesh_preserve_volume = False
me_plane_032.use_remesh_preserve_attributes = False
me_plane_032.use_mirror_vertex_groups = False
me_plane_032.update()
me_plane_031 = bpy.data.meshes.new('Plane.031')
me_plane_031.from_pydata([(8.285e-06, 13.0, 0.0), (2.519e-06, -11.0, 0.0), (-1.0, -12.0, 0.0), (-1.0, 12.0, 0.0), (1.0, -12.0, 0.0), (1.0, 12.0, 0.0)], [], [(0, 3, 2, 1), (0, 1, 4, 5)])
me_plane_031.use_remesh_preserve_volume = False
me_plane_031.use_remesh_preserve_attributes = False
me_plane_031.use_mirror_vertex_groups = False
me_plane_031.update()
me_plane_027 = bpy.data.meshes.new('Plane.027')
me_plane_027.from_pydata([(8.285e-06, 13.0, 0.0), (2.519e-06, -11.0, 0.0), (-1.0, -12.0, 0.0), (-1.0, 12.0, 0.0), (1.0, -12.0, 0.0), (1.0, 12.0, 0.0)], [], [(0, 3, 2, 1), (0, 1, 4, 5)])
me_plane_027.use_remesh_preserve_volume = False
me_plane_027.use_remesh_preserve_attributes = False
me_plane_027.use_mirror_vertex_groups = False
me_plane_027.update()
me_plane_023 = bpy.data.meshes.new('Plane.023')
me_plane_023.from_pydata([(8.285e-06, 13.0, 0.0), (2.519e-06, -11.0, 0.0), (-1.0, -11.0, 0.0), (-1.0, 12.0, 0.0), (1.0, -11.0, 0.0), (1.0, 12.0, 0.0)], [], [(0, 3, 2, 1), (0, 1, 4, 5)])
me_plane_023.use_remesh_preserve_volume = False
me_plane_023.use_remesh_preserve_attributes = False
me_plane_023.use_mirror_vertex_groups = False
me_plane_023.update()
me_plane_021 = bpy.data.meshes.new('Plane.021')
me_plane_021.from_pydata([(-6.556e-06, 65.0, 0.0), (0.0, 0.0, 0.0), (3.0, 0.0, 0.0), (3.0, 65.0, 0.0)], [], [(0, 3, 2, 1)])
me_plane_021.use_remesh_preserve_volume = False
me_plane_021.use_remesh_preserve_attributes = False
me_plane_021.use_mirror_vertex_groups = False
me_plane_021.update()
me_plane_020 = bpy.data.meshes.new('Plane.020')
me_plane_020.from_pydata([(-6.556e-06, 65.0, 0.0), (0.0, 0.0, 0.0), (3.0, 0.0, 0.0), (3.0, 65.0, 0.0)], [], [(0, 3, 2, 1)])
me_plane_020.use_remesh_preserve_volume = False
me_plane_020.use_remesh_preserve_attributes = False
me_plane_020.use_mirror_vertex_groups = False
me_plane_020.update()
me_plane_017 = bpy.data.meshes.new('Plane.017')
me_plane_017.from_pydata([(-1.192e-07, -4.768e-07, 0.0), (-1.192e-07, -3.0, 0.0), (-7.0, -3.0, 0.0), (-7.0, -4.768e-07, 0.0), (-8.168, 0.2982, 1.497e-07), (-9.119, -2.547, 1.497e-07), (-57.27, 16.01, -3.0), (-55.57, 18.66, -3.0), (-57.78, 19.18, -3.0), (-57.78, 16.18, -3.0), (-84.0, 17.5, -3.0), (-84.0, 19.7, -3.0)], [], [(1, 0, 3, 2), (2, 3, 4, 5), (5, 4, 7, 6), (6, 7, 8, 9), (9, 8, 11, 10)])
me_plane_017.use_remesh_preserve_volume = False
me_plane_017.use_remesh_preserve_attributes = False
me_plane_017.use_mirror_vertex_groups = False
me_plane_017.update()
me_plane_015 = bpy.data.meshes.new('Plane.015')
me_plane_015.from_pydata([(-1.201, 3.396, 0.0), (-1.868, 0.4708, 0.0), (-6.471, 0.4332, 2.552e-08), (-6.471, 3.433, 2.552e-08), (-9.4, 2.617, 5.81e-07), (-7.076, 0.1611, 1.883e-07), (-7.512, -0.4909, -6.605e-08), (-10.47, -0.003974, -6.605e-08), (-12.05, -10.26, -6.605e-08), (-9.087, -10.75, -6.605e-08), (-9.899, -15.69, -3.0), (-12.86, -15.2, -3.0), (-13.35, -18.16, -3.0), (-10.39, -18.65, -3.0), (-15.61, -17.79, -3.0), (-15.32, -14.75, -3.0), (-8.448, -19.01, -3.0), (-7.867, -16.04, -3.0), (1.547, 2.389, 0.0), (0.8801, -0.5354, 0.0), (5.0, 1.0, 0.0), (5.0, -2.0, 0.0)], [], [(0, 1, 2, 3), (3, 2, 5, 4), (4, 5, 6, 7), (7, 6, 9, 8), (8, 9, 10, 11), (11, 10, 13, 12), (11, 12, 14, 15), (13, 10, 17, 16), (18, 19, 1, 0), (20, 21, 19, 18)])
me_plane_015.use_remesh_preserve_volume = False
me_plane_015.use_remesh_preserve_attributes = False
me_plane_015.use_mirror_vertex_groups = False
me_plane_015.update()
me_plane_014 = bpy.data.meshes.new('Plane.014')
me_plane_014.from_pydata([(1.0, 2.0, 0.0), (1.0, -3.0, 0.0), (-4.0, -3.0, 0.0), (-4.0, 2.0, 0.0)], [], [(0, 1, 2, 3)])
me_plane_014.use_remesh_preserve_volume = False
me_plane_014.use_remesh_preserve_attributes = False
me_plane_014.use_mirror_vertex_groups = False
me_plane_014.update()
me_plane_013 = bpy.data.meshes.new('Plane.013')
me_plane_013.from_pydata([(3.0, 15.0, 10.0), (3.0, 5.96e-08, 0.0), (-1.192e-07, 1.788e-07, 0.0), (3.576e-07, 15.0, 10.0)], [], [(0, 3, 2, 1)])
me_plane_013.use_remesh_preserve_volume = False
me_plane_013.use_remesh_preserve_attributes = False
me_plane_013.use_mirror_vertex_groups = False
me_plane_013.update()
me_plane_011 = bpy.data.meshes.new('Plane.011')
me_plane_011.from_pydata([(1.0, -2.594, 0.0), (1.0, -3.605, 0.0), (-0.6107, -3.071, -4.952e-08), (-0.6905, -2.68, 1.426e-08), (-0.9221, -1.009, 0.0), (1.0, -1.0, 0.0), (-5.648, -1.507, 4.056e-08), (-5.44, -3.229, 3.948e-08), (2.819, -1.0, 0.0), (2.819, -2.594, 0.0), (-0.9287, -3.43, -4.952e-08), (-0.1501, -4.938, 0.0), (-1.904, -5.088, -0.7759), (-1.407, -3.465, -0.7759), (-1.774, -3.156, -1.552), (-3.264, -3.969, -1.552), (-3.454, -2.218, -2.328), (-1.82, -2.678, -2.328), (-1.519, -2.304, -3.104), (-2.367, -0.8335, -3.104), (-0.6213, -0.6028, -3.88), (-1.043, -2.247, -3.88), (-0.6161, -2.635, -4.655), (0.9609, -2.008, -4.655), (0.7563, -4.114, -5.431), (-0.6789, -3.209, -5.431), (-1.179, -3.495, -6.207), (-1.067, -5.189, -6.207), (-3.009, -4.348, -6.983), (-1.706, -3.26, -6.983)], [], [(0, 3, 2, 1), (3, 0, 5, 4), (3, 4, 6, 7), (5, 0, 9, 8), (1, 2, 10, 11), (11, 10, 13, 12), (12, 13, 14, 15), (15, 14, 17, 16), (16, 17, 18, 19), (19, 18, 21, 20), (20, 21, 22, 23), (23, 22, 25, 24), (24, 25, 26, 27), (27, 26, 29, 28)])
me_plane_011.use_remesh_preserve_volume = False
me_plane_011.use_remesh_preserve_attributes = False
me_plane_011.use_mirror_vertex_groups = False
me_plane_011.update()
me_plane_010 = bpy.data.meshes.new('Plane.010')
me_plane_010.from_pydata([(13.98, 10.81, -9.143e-08), (13.98, 7.81, -9.143e-08), (-7.0, 3.0, 0.0), (7.017, 8.625, 2.282e-07), (4.283, 8.295, 4.525e-07), (-8.942, 5.24, 5.795e-08), (-10.0, 3.0, 0.0), (-14.0, -27.0, 0.0), (-11.0, -27.0, 0.0), (15.98, 7.81, -1.29e-07), (15.98, 10.81, -1.29e-07), (16.27, 11.87, -2.771e-07), (15.25, 13.17, -2.46e-07), (6.063, 12.22, 2.189e-07), (7.077, 10.96, 8.702e-08), (-7.02, 6.217, 2.924e-07)], [], [(0, 3, 2, 1), (2, 3, 4), (6, 2, 8, 7), (0, 1, 9, 10), (0, 10, 11, 12), (2, 5, 6), (4, 3, 14, 13), (4, 15, 2), (15, 5, 2)])
me_plane_010.use_remesh_preserve_volume = False
me_plane_010.use_remesh_preserve_attributes = False
me_plane_010.use_mirror_vertex_groups = False
me_plane_010.update()
me_plane_009 = bpy.data.meshes.new('Plane.009')
me_plane_009.from_pydata([(1.0, -2.594, 0.0), (1.0, -3.605, 0.0), (-0.6107, -3.071, -4.952e-08), (-0.6905, -2.68, 1.426e-08), (-0.9221, -1.009, 0.0), (1.0, -1.0, 0.0), (-4.969, -1.554, 3.548e-08), (-4.623, -3.253, 3.441e-08), (2.0, -1.0, 0.0), (2.0, -2.594, 0.0), (-0.9287, -3.43, -4.952e-08), (-0.1501, -4.938, 0.0), (-1.904, -5.088, -0.7759), (-1.407, -3.465, -0.7759), (-1.774, -3.156, -1.552), (-3.264, -3.969, -1.552), (-3.454, -2.218, -2.328), (-1.82, -2.678, -2.328), (-1.519, -2.304, -3.104), (-2.367, -0.8335, -3.104), (-0.6213, -0.6028, -3.88), (-1.043, -2.247, -3.88), (-0.6161, -2.635, -4.655), (0.9609, -2.008, -4.655), (0.7563, -4.114, -5.431), (-0.6789, -3.209, -5.431), (-1.179, -3.495, -6.207), (-1.067, -5.189, -6.207), (-3.009, -4.348, -6.983), (-1.706, -3.26, -6.983)], [], [(0, 3, 2, 1), (3, 0, 5, 4), (3, 4, 6, 7), (5, 0, 9, 8), (1, 2, 10, 11), (11, 10, 13, 12), (12, 13, 14, 15), (15, 14, 17, 16), (16, 17, 18, 19), (19, 18, 21, 20), (20, 21, 22, 23), (23, 22, 25, 24), (24, 25, 26, 27), (27, 26, 29, 28)])
me_plane_009.use_remesh_preserve_volume = False
me_plane_009.use_remesh_preserve_attributes = False
me_plane_009.use_mirror_vertex_groups = False
me_plane_009.update()
me_plane_007 = bpy.data.meshes.new('Plane.007')
me_plane_007.from_pydata([(5.948, 0.684, 0.0), (5.956, -2.286, 0.0), (2.933, -2.282, 0.0), (2.014, 0.6892, 8.67e-08)], [], [(0, 3, 2, 1)])
me_plane_007.use_remesh_preserve_volume = False
me_plane_007.use_remesh_preserve_attributes = False
me_plane_007.use_mirror_vertex_groups = False
me_plane_007.update()
me_plane_005 = bpy.data.meshes.new('Plane.005')
me_plane_005.from_pydata([(-9.537e-07, -4.768e-07, 0.0), (-9.537e-07, 2.0, 0.0), (10.0, 2.0, 0.0), (10.0, -9.537e-07, 0.0), (8.0, 2.0, 0.0), (10.0, 4.0, 0.0), (8.0, 4.0, 0.0), (8.0, 6.0, 0.0), (10.0, 6.0, 0.0), (10.0, 8.0, 0.0), (8.0, 8.0, 0.0), (8.0, 10.0, 0.0), (10.0, 10.0, 0.0), (10.0, 12.0, 0.0), (8.0, 12.0, 0.0), (8.0, 14.0, 0.0), (10.0, 14.0, 0.0), (10.0, 16.0, 0.0), (8.0, 16.0, 0.0), (8.0, 18.0, 0.0), (10.0, 18.0, 0.0), (7.0, 18.0, 0.0), (7.0, 16.0, 0.0), (7.0, 14.0, 0.0), (7.0, 12.0, 0.0), (7.0, 10.0, 0.0), (7.0, 8.0, 0.0), (7.0, 6.0, 0.0), (7.0, 4.0, 0.0), (4.0, 2.0, 0.0), (2.0, 2.0, 0.0), (2.0, 4.0, 0.0), (4.0, 4.0, 0.0), (4.0, 6.0, 0.0), (2.0, 6.0, 0.0), (2.0, 8.0, 0.0), (4.0, 8.0, 0.0), (4.0, 10.0, 0.0), (2.0, 10.0, 0.0), (2.0, 12.0, 0.0), (4.0, 12.0, 0.0), (4.0, 14.0, 0.0), (2.0, 14.0, 0.0), (2.0, 16.0, 0.0), (4.0, 16.0, 0.0), (4.0, 18.0, 0.0), (2.0, 18.0, 0.0), (5.0, 18.0, 0.0), (5.0, 16.0, 0.0), (5.0, 10.0, 0.0), (5.0, 8.0, 0.0), (5.0, 14.0, 0.0), (5.0, 12.0, 0.0), (5.0, 6.0, 0.0), (5.0, 4.0, 0.0), (-45.08, 7.961, -3.294e-10), (-45.08, 5.961, -3.294e-10), (-46.04, 6.23, -3.294e-10), (8.0, 20.0, 0.0), (10.0, 20.0, 0.0), (4.0, 20.0, 0.0), (2.0, 20.0, 0.0), (8.0, 22.0, 0.0), (10.0, 22.0, 0.0), (4.0, 22.0, 0.0), (2.0, 22.0, 0.0), (5.0, 20.0, 0.0), (5.0, 22.0, 0.0), (7.0, 20.0, 0.0), (7.0, 22.0, 0.0)], [], [(4, 2, 3), (5, 6, 7, 8), (8, 7, 10, 9), (9, 10, 11, 12), (12, 11, 14, 13), (13, 14, 15, 16), (16, 15, 18, 17), (17, 18, 19, 20), (19, 18, 22, 21), (15, 14, 24, 23), (11, 10, 26, 25), (7, 6, 28, 27), (29, 4, 3), (1, 30, 3), (30, 29, 3), (29, 30, 31, 32), (32, 31, 34, 33), (33, 34, 35, 36), (36, 35, 38, 37), (37, 38, 39, 40), (40, 39, 42, 41), (41, 42, 43, 44), (44, 43, 46, 45), (44, 45, 47, 48), (36, 37, 49, 50), (0, 1, 3), (2, 4, 6, 5), (40, 41, 51, 52), (32, 33, 53, 54), (1, 0, 56, 55), (55, 56, 57), (45, 46, 61, 60), (58, 59, 20, 19), (60, 61, 65, 64), (62, 63, 59, 58), (67, 66, 60, 64), (68, 69, 62, 58)])
me_plane_005.use_remesh_preserve_volume = False
me_plane_005.use_remesh_preserve_attributes = False
me_plane_005.use_mirror_vertex_groups = False
me_plane_005.update()
me_plane_004 = bpy.data.meshes.new('Plane.004')
me_plane_004.from_pydata([(2.87, 26.03, 18.0), (3.0, 5.96e-08, 0.0), (-1.192e-07, 1.788e-07, 0.0), (-0.1298, 26.03, 18.0)], [], [(0, 3, 2, 1)])
me_plane_004.use_remesh_preserve_volume = False
me_plane_004.use_remesh_preserve_attributes = False
me_plane_004.use_mirror_vertex_groups = False
me_plane_004.update()
me_plane_002 = bpy.data.meshes.new('Plane.002')
me_plane_002.from_pydata([(3.0, 20.0, 13.0), (3.0, 5.96e-08, 0.0), (-1.192e-07, 1.788e-07, 0.0), (3.576e-07, 20.0, 13.0)], [], [(0, 3, 2, 1)])
me_plane_002.use_remesh_preserve_volume = False
me_plane_002.use_remesh_preserve_attributes = False
me_plane_002.use_mirror_vertex_groups = False
me_plane_002.update()
me_plane_001 = bpy.data.meshes.new('Plane.001')
me_plane_001.from_pydata([(0.0, 1.0, 0.0), (0.0, -1.0, 0.0), (2.0, -1.0, 0.0), (2.0, 1.0, 0.0), (2.0, -2.0, 0.0), (-7.55e-08, -2.0, 0.0), (-3.02e-07, -5.0, 0.0), (2.0, -5.0, 0.0), (2.0, -6.0, 0.0), (-3.775e-07, -6.0, 0.0), (-32.0, -5.0, 0.0), (-32.0, -2.0, 0.0), (-34.0, -2.0, 0.0), (-34.0, -5.0, 0.0), (-69.0, -5.0, 0.0), (-69.0, -2.0, 0.0), (-71.0, -2.0, 0.0), (-71.0, -5.0, 0.0), (-75.0, -5.0, 0.0), (-75.0, -2.0, 0.0), (-71.0, -6.0, 0.0), (-69.0, -6.0, 0.0), (-71.0, 1.0, 0.0), (-69.0, 1.0, 0.0), (-34.0, -6.0, 0.0), (-32.0, -6.0, 0.0), (-34.0, 1.0, 0.0), (-32.0, 1.0, 0.0), (13.83, -4.983, 0.0), (14.0, -2.0, 0.0), (-73.0, -2.0, 0.0), (-75.0, -1.0, 0.0), (-73.0, -1.0, 0.0), (-75.0, 0.5, 0.0), (-73.0, 0.5, 0.0), (-93.0, -1.0, 0.0), (-93.0, 0.5, 0.0)], [], [(1, 0, 3, 2), (1, 2, 4, 5), (5, 4, 7, 6), (6, 7, 8, 9), (5, 6, 10, 11), (11, 10, 13, 12), (12, 13, 14, 15), (15, 14, 17, 16), (16, 17, 18, 19, 30), (17, 14, 21, 20), (15, 16, 22, 23), (13, 10, 25, 24), (11, 12, 26, 27), (7, 4, 29, 28), (30, 19, 31, 32), (32, 31, 33, 34), (35, 36, 33, 31)])
me_plane_001.use_remesh_preserve_volume = False
me_plane_001.use_remesh_preserve_attributes = False
me_plane_001.use_mirror_vertex_groups = False
me_plane_001.update()
me_plane_049 = bpy.data.meshes.new('Plane.049')
me_plane_049.from_pydata([(3.914e-06, 38.0, 0.0), (-6.279e-07, 7.0, 0.0), (-1.0, 6.0, 0.0), (-1.0, 37.0, 0.0), (1.0, 6.0, 0.0), (1.0, 37.0, 0.0)], [], [(0, 3, 2, 1), (0, 1, 4, 5)])
me_plane_049.use_remesh_preserve_volume = False
me_plane_049.use_remesh_preserve_attributes = False
me_plane_049.use_mirror_vertex_groups = False
me_plane_049.update()
me_plane_048 = bpy.data.meshes.new('Plane.048')
me_plane_048.from_pydata([(3.914e-06, 38.0, 0.0), (-6.279e-07, 7.0, 0.0), (-1.0, 6.0, 0.0), (-1.0, 37.0, 0.0), (1.0, 6.0, 0.0), (1.0, 37.0, 0.0)], [], [(0, 3, 2, 1), (0, 1, 4, 5)])
me_plane_048.use_remesh_preserve_volume = False
me_plane_048.use_remesh_preserve_attributes = False
me_plane_048.use_mirror_vertex_groups = False
me_plane_048.update()
me_plane_047 = bpy.data.meshes.new('Plane.047')
me_plane_047.from_pydata([(6.195e-06, 31.0, 0.0), (5.96e-07, -2.384e-07, 0.0), (-1.0, -1.0, 0.0), (-1.0, 30.0, 0.0), (1.0, -1.0, 0.0), (1.0, 30.0, 0.0)], [], [(0, 3, 2, 1), (0, 1, 4, 5)])
me_plane_047.use_remesh_preserve_volume = False
me_plane_047.use_remesh_preserve_attributes = False
me_plane_047.use_mirror_vertex_groups = False
me_plane_047.update()
me_plane_046 = bpy.data.meshes.new('Plane.046')
me_plane_046.from_pydata([(6.195e-06, 31.0, 0.0), (5.96e-07, -2.384e-07, 0.0), (-1.0, -1.0, 0.0), (-1.0, 30.0, 0.0), (1.0, -1.0, 0.0), (1.0, 30.0, 0.0)], [], [(0, 3, 2, 1), (0, 1, 4, 5)])
me_plane_046.use_remesh_preserve_volume = False
me_plane_046.use_remesh_preserve_attributes = False
me_plane_046.use_mirror_vertex_groups = False
me_plane_046.update()
me_plane_044 = bpy.data.meshes.new('Plane.044')
me_plane_044.from_pydata([(-6.795e-06, 85.0, 0.0), (0.0, 0.0, 0.0), (3.0, 0.0, 0.0), (3.0, 85.0, 0.0)], [], [(0, 3, 2, 1)])
me_plane_044.use_remesh_preserve_volume = False
me_plane_044.use_remesh_preserve_attributes = False
me_plane_044.use_mirror_vertex_groups = False
me_plane_044.update()
me_plane_043 = bpy.data.meshes.new('Plane.043')
me_plane_043.from_pydata([(6.195e-06, 31.0, 0.0), (5.96e-07, -2.384e-07, 0.0), (-1.0, -1.0, 0.0), (-1.0, 30.0, 0.0), (1.0, -1.0, 0.0), (1.0, 30.0, 0.0)], [], [(0, 3, 2, 1), (0, 1, 4, 5)])
me_plane_043.use_remesh_preserve_volume = False
me_plane_043.use_remesh_preserve_attributes = False
me_plane_043.use_mirror_vertex_groups = False
me_plane_043.update()
me_plane_042 = bpy.data.meshes.new('Plane.042')
me_plane_042.from_pydata([(-6.795e-06, 85.0, 0.0), (0.0, 0.0, 0.0), (3.0, 0.0, 0.0), (3.0, 85.0, 0.0)], [], [(0, 3, 2, 1)])
me_plane_042.use_remesh_preserve_volume = False
me_plane_042.use_remesh_preserve_attributes = False
me_plane_042.use_mirror_vertex_groups = False
me_plane_042.update()
me_plane_041 = bpy.data.meshes.new('Plane.041')
me_plane_041.from_pydata([(3.914e-06, 38.0, 0.0), (-6.279e-07, 7.0, 0.0), (-1.0, 6.0, 0.0), (-1.0, 37.0, 0.0), (1.0, 6.0, 0.0), (1.0, 37.0, 0.0)], [], [(0, 3, 2, 1), (0, 1, 4, 5)])
me_plane_041.use_remesh_preserve_volume = False
me_plane_041.use_remesh_preserve_attributes = False
me_plane_041.use_mirror_vertex_groups = False
me_plane_041.update()
me_plane_040 = bpy.data.meshes.new('Plane.040')
me_plane_040.from_pydata([(3.914e-06, 38.0, 0.0), (5.96e-07, -2.384e-07, 0.0), (-1.0, -1.0, 0.0), (-1.0, 37.0, 0.0), (1.0, -1.0, 0.0), (1.0, 37.0, 0.0)], [], [(0, 3, 2, 1), (0, 1, 4, 5)])
me_plane_040.use_remesh_preserve_volume = False
me_plane_040.use_remesh_preserve_attributes = False
me_plane_040.use_mirror_vertex_groups = False
me_plane_040.update()
me_plane_039 = bpy.data.meshes.new('Plane.039')
me_plane_039.from_pydata([(3.914e-06, 38.0, 0.0), (5.96e-07, -2.384e-07, 0.0), (-1.0, -1.0, 0.0), (-1.0, 37.0, 0.0), (1.0, -1.0, 0.0), (1.0, 37.0, 0.0)], [], [(0, 3, 2, 1), (0, 1, 4, 5)])
me_plane_039.use_remesh_preserve_volume = False
me_plane_039.use_remesh_preserve_attributes = False
me_plane_039.use_mirror_vertex_groups = False
me_plane_039.update()
me_plane_036 = bpy.data.meshes.new('Plane.036')
me_plane_036.from_pydata([(3.914e-06, 38.0, 0.0), (5.96e-07, -2.384e-07, 0.0), (-1.0, -1.0, 0.0), (-1.0, 37.0, 0.0), (1.0, -1.0, 0.0), (1.0, 37.0, 0.0)], [], [(0, 3, 2, 1), (0, 1, 4, 5)])
me_plane_036.use_remesh_preserve_volume = False
me_plane_036.use_remesh_preserve_attributes = False
me_plane_036.use_mirror_vertex_groups = False
me_plane_036.update()
me_plane_035 = bpy.data.meshes.new('Plane.035')
me_plane_035.from_pydata([(3.914e-06, 38.0, 0.0), (5.96e-07, -2.384e-07, 0.0), (-1.0, -1.0, 0.0), (-1.0, 37.0, 0.0), (1.0, -1.0, 0.0), (1.0, 37.0, 0.0)], [], [(0, 3, 2, 1), (0, 1, 4, 5)])
me_plane_035.use_remesh_preserve_volume = False
me_plane_035.use_remesh_preserve_attributes = False
me_plane_035.use_mirror_vertex_groups = False
me_plane_035.update()
me_plane_034 = bpy.data.meshes.new('Plane.034')
me_plane_034.from_pydata([(3.914e-06, 38.0, 0.0), (5.96e-07, -2.384e-07, 0.0), (-1.0, -1.0, 0.0), (-1.0, 37.0, 0.0), (1.0, -1.0, 0.0), (1.0, 37.0, 0.0)], [], [(0, 3, 2, 1), (0, 1, 4, 5)])
me_plane_034.use_remesh_preserve_volume = False
me_plane_034.use_remesh_preserve_attributes = False
me_plane_034.use_mirror_vertex_groups = False
me_plane_034.update()
me_plane_030 = bpy.data.meshes.new('Plane.030')
me_plane_030.from_pydata([(-3.775e-06, 105.0, 0.0), (0.0, 0.0, 0.0), (3.0, 0.0, 0.0), (3.0, 105.0, 0.0)], [], [(0, 3, 2, 1)])
me_plane_030.use_remesh_preserve_volume = False
me_plane_030.use_remesh_preserve_attributes = False
me_plane_030.use_mirror_vertex_groups = False
me_plane_030.update()
me_plane_029 = bpy.data.meshes.new('Plane.029')
me_plane_029.from_pydata([(10.37, 51.38, 1.521e-08), (9.081, 50.8, 1.521e-08), (10.95, 50.09, 1.521e-08), (16.21, 61.83, 0.0), (14.41, 62.7, 0.0), (15.75, 63.16, 0.0), (22.17, 74.41, 0.0), (20.8, 74.07, 0.0), (22.51, 73.04, 0.0), (29.8, 83.64, 0.0), (28.19, 84.82, 0.0), (29.59, 85.03, 0.0), (37.93, 94.94, 0.0), (36.52, 94.86, 0.0), (38.02, 93.53, 0.0)], [], [(2, 0, 5, 3), (1, 0, 5, 4), (4, 5, 6, 7), (3, 5, 6, 8), (8, 6, 11, 9), (7, 6, 11, 10), (10, 11, 12, 13), (9, 11, 12, 14)])
me_plane_029.use_remesh_preserve_volume = False
me_plane_029.use_remesh_preserve_attributes = False
me_plane_029.use_mirror_vertex_groups = False
me_plane_029.update()
me_plane_024 = bpy.data.meshes.new('Plane.024')
me_plane_024.from_pydata([(4.768e-07, 0.0, 0.0), (-1.0, -1.0, 0.0), (1.0, -1.0, 0.0), (1.676, 11.85, 0.0), (-0.316, 12.03, 0.0), (0.7704, 12.93, 0.0), (2.709, 25.74, 0.0), (1.545, 24.94, 0.0), (3.512, 24.58, 0.0), (6.493, 37.1, 0.0), (4.566, 37.63, 0.0), (5.798, 38.33, 0.0), (10.01, 50.58, 0.0), (8.725, 50.0, 0.0), (10.59, 49.29, 0.0)], [], [(2, 0, 5, 3), (1, 0, 5, 4), (4, 5, 6, 7), (3, 5, 6, 8), (8, 6, 11, 9), (7, 6, 11, 10), (10, 11, 12, 13), (9, 11, 12, 14)])
me_plane_024.use_remesh_preserve_volume = False
me_plane_024.use_remesh_preserve_attributes = False
me_plane_024.use_mirror_vertex_groups = False
me_plane_024.update()
me_plane_016 = bpy.data.meshes.new('Plane.016')
me_plane_016.from_pydata([(-15.15, 2.808, 0.0), (-12.8, 0.9429, 0.0), (-6.409, 10.11, 0.0), (-8.9, 11.78, 0.0), (-3.377, 21.22, 0.0), (-0.7616, 19.75, 0.0), (4.103, 29.81, 0.0), (1.38, 31.07, 0.0), (5.341, 41.26, 0.0), (8.155, 40.22, 0.0), (11.37, 50.92, 0.0), (8.48, 51.74, 0.0), (10.78, 62.43, 0.0), (13.72, 61.85, 0.0), (15.2, 72.92, 0.0), (12.22, 73.27, 0.0), (12.8, 84.19, 0.0), (15.8, 84.08, 0.0), (15.51, 95.25, 0.0), (12.52, 95.12, 0.0), (11.36, 106.0, 0.0), (14.34, 106.4, 0.0), (12.29, 117.3, 0.0), (9.348, 116.7, 0.0), (6.488, 127.3, 0.0), (9.37, 128.1, 0.0)], [], [(1, 0, 3, 2), (2, 3, 4, 5), (5, 4, 7, 6), (6, 7, 8, 9), (9, 8, 11, 10), (10, 11, 12, 13), (13, 12, 15, 14), (14, 15, 16, 17), (17, 16, 19, 18), (18, 19, 20, 21), (21, 20, 23, 22), (22, 23, 24, 25)])
me_plane_016.use_remesh_preserve_volume = False
me_plane_016.use_remesh_preserve_attributes = False
me_plane_016.use_mirror_vertex_groups = False
me_plane_016.update()
me_plane_012 = bpy.data.meshes.new('Plane.012')
me_plane_012.from_pydata([(-0.3602, 7.987, 3.42e-09), (-2.33, 8.334, 3.42e-09), (-1.171, 9.145, 3.42e-09), (-2.409, 3.464, 0.0), (-3.605, 2.71, 0.0), (-1.655, 2.268, 0.0), (-3.225, -3.381, 0.0), (-5.152, -2.845, 0.0), (-3.92, -2.15, 0.0), (-5.702, -7.684, 0.0), (-6.966, -8.319, 0.0), (-5.067, -8.948, 0.0), (-7.177, -14.42, 0.0), (-9.043, -13.7, 0.0), (-7.75, -13.13, 0.0), (-10.06, -18.46, 0.0), (-11.38, -18.97, 0.0), (-9.549, -19.78, 0.0), (-12.18, -25.02, 0.0), (-13.97, -24.12, 0.0), (-12.62, -23.68, 0.0), (-15.44, -28.77, 0.0), (-16.8, -29.15, 0.0), (-15.06, -30.13, 0.0), (-18.18, -35.09, 0.0), (-19.88, -34.02, 0.0), (-18.5, -33.71, 0.0), (-21.79, -38.5, 0.0), (-23.18, -38.75, 0.0), (-21.54, -39.89, 0.0)], [], [(2, 1, 4, 3), (2, 0, 5, 3), (3, 5, 6, 8), (3, 4, 7, 8), (8, 7, 10, 9), (8, 6, 11, 9), (9, 11, 12, 14), (9, 10, 13, 14), (14, 13, 16, 15), (14, 12, 17, 15), (15, 17, 18, 20), (15, 16, 19, 20), (20, 19, 22, 21), (20, 18, 23, 21), (21, 23, 24, 26), (21, 22, 25, 26), (26, 25, 28, 27), (26, 24, 29, 27)])
me_plane_012.use_remesh_preserve_volume = False
me_plane_012.use_remesh_preserve_attributes = False
me_plane_012.use_mirror_vertex_groups = False
me_plane_012.update()
me_plane_028 = bpy.data.meshes.new('Plane.028')
me_plane_028.from_pydata([(1.0, 50.0, 0.0), (3.576e-07, 49.0, 0.0), (2.0, 49.0, 0.0), (2.559, 36.38, 0.0), (0.5672, 36.21, 0.0), (1.474, 37.29, 0.0), (3.076, 24.67, 0.0), (2.269, 23.51, 0.0), (4.237, 23.87, 0.0), (7.021, 11.55, 0.0), (5.092, 11.02, 0.0), (5.793, 12.25, 0.0), (9.603, 0.1169, 0.0), (9.014, -1.169, 0.0), (10.89, -0.472, 0.0)], [], [(2, 0, 5, 3), (1, 0, 5, 4), (4, 5, 6, 7), (3, 5, 6, 8), (8, 6, 11, 9), (7, 6, 11, 10), (10, 11, 12, 13), (9, 11, 12, 14)])
me_plane_028.use_remesh_preserve_volume = False
me_plane_028.use_remesh_preserve_attributes = False
me_plane_028.use_mirror_vertex_groups = False
me_plane_028.update()
me_plane_026 = bpy.data.meshes.new('Plane.026')
me_plane_026.from_pydata([(1.0, 57.0, 0.0), (1.0, 7.0, 0.0), (2.583e-07, 6.0, 0.0), (8.861e-07, 56.0, 0.0), (2.0, 6.0, 0.0), (2.0, 56.0, 0.0)], [], [(0, 3, 2, 1), (0, 1, 4, 5)])
me_plane_026.use_remesh_preserve_volume = False
me_plane_026.use_remesh_preserve_attributes = False
me_plane_026.use_mirror_vertex_groups = False
me_plane_026.update()
me_plane_025 = bpy.data.meshes.new('Plane.025')
me_plane_025.from_pydata([(1.0, 55.0, 0.0), (1.0, 31.0, 0.0), (2.07e-06, 30.0, 0.0), (7.351e-07, 54.0, 0.0), (2.0, 30.0, 0.0), (2.0, 54.0, 0.0), (1.942, 27.66, 0.0), (-0.05776, 27.69, 0.0), (0.9614, 28.67, 0.0), (0.8778, 26.35, 0.0), (-0.1602, 25.39, 0.0), (1.838, 25.31, 0.0), (1.689, 22.97, 0.0), (-0.3074, 23.09, 0.0), (0.7491, 24.03, 0.0), (0.5754, 21.71, 0.0), (-0.4991, 20.79, 0.0), (1.495, 20.63, 0.0), (1.255, 18.3, 0.0), (-0.7354, 18.49, 0.0), (0.3567, 19.39, 0.0), (0.09321, 17.08, 0.0), (-1.016, 16.2, 0.0), (0.9703, 15.97, 0.0), (0.6404, 13.65, 0.0), (-1.341, 13.92, 0.0), (-0.2151, 14.78, 0.0), (-0.568, 12.48, 0.0), (-1.711, 11.64, 0.0), (0.2654, 11.33, 0.0), (-0.1543, 9.027, 0.0), (-2.124, 9.374, 0.0), (-0.9655, 10.18, 0.0)], [], [(0, 3, 2, 1), (0, 1, 4, 5), (4, 1, 8, 6), (1, 2, 7, 8), (8, 7, 10, 9), (6, 8, 9, 11), (11, 9, 14, 12), (9, 10, 13, 14), (14, 13, 16, 15), (12, 14, 15, 17), (17, 15, 20, 18), (15, 16, 19, 20), (20, 19, 22, 21), (18, 20, 21, 23), (23, 21, 26, 24), (21, 22, 25, 26), (26, 25, 28, 27), (24, 26, 27, 29), (29, 27, 32, 30), (27, 28, 31, 32)])
me_plane_025.use_remesh_preserve_volume = False
me_plane_025.use_remesh_preserve_attributes = False
me_plane_025.use_mirror_vertex_groups = False
me_plane_025.update()
me_plane_003 = bpy.data.meshes.new('Plane.003')
me_plane_003.from_pydata([(3.914e-06, 38.0, 0.0), (5.96e-07, -2.384e-07, 0.0), (-1.0, -1.0, 0.0), (-1.0, 37.0, 0.0), (1.0, -1.0, 0.0), (1.0, 37.0, 0.0)], [], [(0, 3, 2, 1), (0, 1, 4, 5)])
me_plane_003.use_remesh_preserve_volume = False
me_plane_003.use_remesh_preserve_attributes = False
me_plane_003.use_mirror_vertex_groups = False
me_plane_003.update()
me_plane_018 = bpy.data.meshes.new('Plane.018')
me_plane_018.from_pydata([(-10.0, 6.0, 0.0), (-2.0, 6.0, -6.0), (-2.0, 4.0, -6.0), (-10.0, 4.0, 0.0), (3.199e-07, 4.0, -6.0), (2.007e-07, 6.0, -6.0), (8.0, 6.0, 0.0), (8.0, 4.0, 0.0), (-12.0, 4.0, 0.0), (-12.0, 6.0, 0.0), (10.0, 4.0, 0.0), (10.0, 6.0, 0.0), (-2.98e-07, -4.0, -6.0), (-2.0, -4.0, -6.0), (-2.0, -6.0, -6.0), (-4.768e-07, -6.0, -6.0), (-4.768e-07, -6.0, -6.0), (-2.98e-07, -4.0, -6.0), (7.0, -4.0, -10.0), (7.0, -6.0, -10.0)], [], [(0, 1, 2, 3), (2, 1, 5, 4), (4, 5, 6, 7), (0, 3, 8, 9), (7, 6, 11, 10), (2, 4, 12, 13), (13, 12, 15, 14), (15, 12, 17, 16), (16, 17, 18, 19)])
me_plane_018.use_remesh_preserve_volume = False
me_plane_018.use_remesh_preserve_attributes = False
me_plane_018.use_mirror_vertex_groups = False
me_plane_018.update()
me_plane_006 = bpy.data.meshes.new('Plane.006')
me_plane_006.from_pydata([(-3.775e-06, 105.0, 0.0), (0.0, 0.0, 0.0), (3.0, 0.0, 0.0), (3.0, 105.0, 0.0)], [], [(0, 3, 2, 1)])
me_plane_006.use_remesh_preserve_volume = False
me_plane_006.use_remesh_preserve_attributes = False
me_plane_006.use_mirror_vertex_groups = False
me_plane_006.update()
me_plane = bpy.data.meshes.new('Plane')
me_plane.from_pydata([(0.0, 133.0, 0.0), (4.983e-06, 66.0, 0.0), (-3.0, 66.0, 0.0), (-3.0, 133.0, 0.0), (-3.254, 58.91, 0.0), (-0.2593, 58.74, 0.0), (-0.9406, 51.5, 0.0), (-3.92, 51.85, 0.0), (-4.996, 44.84, 0.0), (-2.041, 44.32, 0.0), (-3.558, 37.21, 0.0), (-6.477, 37.9, 0.0), (-8.359, 31.06, 0.0), (-5.485, 30.2, 0.0), (-7.817, 23.32, 0.0), (-10.64, 24.34, 0.0), (-13.3, 17.77, 0.0), (-10.54, 16.58, 0.0), (-13.66, 10.01, 0.0), (-16.34, 11.36, 0.0), (-19.75, 5.14, 0.0), (-17.15, 3.64, 0.0)], [], [(0, 3, 2, 1), (1, 2, 4, 5), (5, 4, 7, 6), (6, 7, 8, 9), (9, 8, 11, 10), (10, 11, 12, 13), (13, 12, 15, 14), (14, 15, 16, 17), (17, 16, 19, 18), (18, 19, 20, 21)])
me_plane.use_remesh_preserve_volume = False
me_plane.use_remesh_preserve_attributes = False
me_plane.use_mirror_vertex_groups = False
me_plane.update()

# ---- objects
ob_escalator_cls_1 = bpy.data.objects.new('escalator.cls.1', me_plane_052)
ob_corridor_024 = bpy.data.objects.new('corridor.024', me_plane_022)
ob_corridor_023 = bpy.data.objects.new('corridor.023', me_plane_083)
ob_corridor_022 = bpy.data.objects.new('corridor.022', me_plane_082)
ob_corridor_021 = bpy.data.objects.new('corridor.021', me_plane_081)
ob_corridor_020 = bpy.data.objects.new('corridor.020', me_plane_080)
ob_corridor_019 = bpy.data.objects.new('corridor.019', me_plane_079)
ob_corridor_018 = bpy.data.objects.new('corridor.018', me_plane_078)
ob_corridor_017 = bpy.data.objects.new('corridor.017', me_plane_077)
ob_corridor_016 = bpy.data.objects.new('corridor.016', me_plane_076)
ob_corridor_8 = bpy.data.objects.new('corridor.8', me_plane_075)
ob_escalator_wandc_001 = bpy.data.objects.new('escalator.wandc.001', me_plane_074)
ob_corridor_014 = bpy.data.objects.new('corridor.014', me_plane_073)
ob_corridor_013 = bpy.data.objects.new('corridor.013', me_plane_072)
ob_district_westbound_002 = bpy.data.objects.new('district.westbound.002', me_plane_071)
ob_district_westbound_001 = bpy.data.objects.new('district.westbound.001', me_plane_051)
ob_district_eastbound_004 = bpy.data.objects.new('district.eastbound.004', me_plane_019)
ob_district_eastbound_002 = bpy.data.objects.new('district.eastbound.002', me_plane_008)
ob_lift_northern_000 = bpy.data.objects.new('lift.northern.000', me_cube_005)
ob_lift_dlr_1 = bpy.data.objects.new('lift.dlr.1', me_cube_004)
ob_corridor_012 = bpy.data.objects.new('corridor.012', me_plane_070)
ob_corridor_011 = bpy.data.objects.new('corridor.011', me_plane_069)
ob_lift_northern_4 = bpy.data.objects.new('lift.northern.4', me_cube_003)
ob_lift_northern_3 = bpy.data.objects.new('lift.northern.3', me_cube_002)
ob_lift_northern_2 = bpy.data.objects.new('lift.northern.2', me_cube_001)
ob_lift_northern_1 = bpy.data.objects.new('lift.northern.1', me_cube)
ob_escalator_dlrn_000 = bpy.data.objects.new('escalator.dlrn.000', me_plane_068)
ob_tickethall_bank = bpy.data.objects.new('tickethall.bank', me_plane_067)
ob_corridor_015 = bpy.data.objects.new('corridor.015', me_plane_066)
ob_tickethall_monument = bpy.data.objects.new('tickethall.monument', me_plane_065)
ob_corridor_010 = bpy.data.objects.new('corridor.010', me_plane_064)
ob_corridor_009 = bpy.data.objects.new('corridor.009', me_plane_063)
ob_escalator_nls_1 = bpy.data.objects.new('escalator.nls.1', me_plane_062)
ob_corridor_008 = bpy.data.objects.new('corridor.008', me_plane_061)
ob_corridor_007 = bpy.data.objects.new('corridor.007', me_plane_060)
ob_escalator_dlrs_2 = bpy.data.objects.new('escalator.dlrs.2', me_plane_059)
ob_corridor_006 = bpy.data.objects.new('corridor.006', me_plane_058)
ob_district_eastbound_001 = bpy.data.objects.new('district.eastbound.001', me_plane_057)
ob_platform_2 = bpy.data.objects.new('platform.2', me_plane_055)
ob_platform_1 = bpy.data.objects.new('platform.1', me_plane_050)
ob_district_westbound = bpy.data.objects.new('district.westbound', me_plane_045)
ob_escalator_wandc = bpy.data.objects.new('escalator.wandc', me_plane_038)
ob_wandc_westbound_005 = bpy.data.objects.new('wandc.westbound.005', me_plane_037)
ob_wandc_westbound_004 = bpy.data.objects.new('wandc.westbound.004', me_plane_033)
ob_wandc_westbound_003 = bpy.data.objects.new('wandc.westbound.003', me_plane_032)
ob_wandc_westbound_002 = bpy.data.objects.new('wandc.westbound.002', me_plane_031)
ob_wandc_westbound_000 = bpy.data.objects.new('wandc.westbound.000', me_plane_027)
ob_wandc_westbound_1 = bpy.data.objects.new('wandc.westbound.1', me_plane_023)
ob_platform_8 = bpy.data.objects.new('platform.8', me_plane_021)
ob_platform_7 = bpy.data.objects.new('platform.7', me_plane_020)
ob_corridor_005 = bpy.data.objects.new('corridor.005', me_plane_017)
ob_corridor_004 = bpy.data.objects.new('corridor.004', me_plane_015)
ob_corridor_002 = bpy.data.objects.new('corridor.002', me_plane_014)
ob_escalator_dlrn_2 = bpy.data.objects.new('escalator.dlrn.2', me_plane_013)
ob_stairs_cene_001 = bpy.data.objects.new('stairs.cene.001', me_plane_011)
ob_corridor_3 = bpy.data.objects.new('corridor.3', me_plane_010)
ob_stairs_cene = bpy.data.objects.new('stairs.cene', me_plane_009)
ob_corridor_1 = bpy.data.objects.new('corridor.1', me_plane_007)
ob_corridor_001 = bpy.data.objects.new('corridor.001', me_plane_005)
ob_escalator_dlrs_1 = bpy.data.objects.new('escalator.dlrs.1', me_plane_004)
ob_escalator_dlrn_1 = bpy.data.objects.new('escalator.dlrn.1', me_plane_002)
ob_corridor_000 = bpy.data.objects.new('corridor.000', me_plane_001)
ob_dlr_northbound_002 = bpy.data.objects.new('dlr.northbound.002', me_plane_049)
ob_dlr_northbound_000 = bpy.data.objects.new('dlr.northbound.000', me_plane_048)
ob_dlr_southbound_001 = bpy.data.objects.new('dlr.southbound.001', me_plane_047)
ob_dlr_southbound_000 = bpy.data.objects.new('dlr.southbound.000', me_plane_046)
ob_platform_10 = bpy.data.objects.new('platform.10', me_plane_044)
ob_dlr_southbound_003 = bpy.data.objects.new('dlr.southbound.003', me_plane_043)
ob_platform_9 = bpy.data.objects.new('platform.9', me_plane_042)
ob_dlr_northbound_1 = bpy.data.objects.new('dlr.northbound.1', me_plane_041)
ob_northern_northbound_002 = bpy.data.objects.new('northern.northbound.002', me_plane_040)
ob_northern_northbound_000 = bpy.data.objects.new('northern.northbound.000', me_plane_039)
ob_northern_northbound_1 = bpy.data.objects.new('northern.northbound.1', me_plane_036)
ob_northern_southbound_002 = bpy.data.objects.new('northern.southbound.002', me_plane_035)
ob_northern_southbound_000 = bpy.data.objects.new('northern.southbound.000', me_plane_034)
ob_platform_4 = bpy.data.objects.new('platform.4', me_plane_030)
ob_central_westbound_002 = bpy.data.objects.new('central.westbound.002', me_plane_029)
ob_central_westbound_000 = bpy.data.objects.new('central.westbound.000', me_plane_024)
ob_platform_5 = bpy.data.objects.new('platform.5', me_plane_016)
ob_central_eastbound_1 = bpy.data.objects.new('central.eastbound.1', me_plane_012)
ob_central_westbound_1 = bpy.data.objects.new('central.westbound.1', me_plane_028)
ob_central_eastbound_3 = bpy.data.objects.new('central.eastbound.3', me_plane_026)
ob_central_eastbound_2 = bpy.data.objects.new('central.eastbound.2', me_plane_025)
ob_northern_southbound_1 = bpy.data.objects.new('northern.southbound.1', me_plane_003)
ob_stairs_dlrn = bpy.data.objects.new('stairs.dlrn', me_plane_018)
ob_platform_3 = bpy.data.objects.new('platform.3', me_plane_006)
ob_platform_6 = bpy.data.objects.new('platform.6', me_plane)

# ---- transforms, parenting, visibility, modifiers, constraints
ob_escalator_cls_1.location = (37.0, 72.0, -17.0)
ob_escalator_cls_1.rotation_euler = (0.0, -0.0, -1.571)
ob_escalator_cls_1.lineart.crease_threshold = 0.0
ob_corridor_024.location = (33.0, 52.0, -17.0)
ob_corridor_024.rotation_euler = (0.0, -0.0, -3.142)
ob_corridor_024.lineart.crease_threshold = 0.0
ob_corridor_023.location = (-123.0, 78.5, -20.0)
ob_corridor_023.rotation_euler = (0.0, 0.0, -4.712)
ob_corridor_023.lineart.crease_threshold = 0.0
ob_corridor_022.location = (-116.0, 78.5, -20.0)
ob_corridor_022.rotation_euler = (0.0, 0.0, -4.712)
ob_corridor_022.lineart.crease_threshold = 0.0
ob_corridor_021.location = (-108.0, 78.5, -20.0)
ob_corridor_021.rotation_euler = (0.0, 0.0, -4.712)
ob_corridor_021.lineart.crease_threshold = 0.0
ob_corridor_020.location = (-100.0, 78.5, -20.0)
ob_corridor_020.rotation_euler = (0.0, 0.0, -4.712)
ob_corridor_020.lineart.crease_threshold = 0.0
ob_corridor_019.location = (-92.0, 78.5, -20.0)
ob_corridor_019.rotation_euler = (0.0, 0.0, -4.712)
ob_corridor_019.lineart.crease_threshold = 0.0
ob_corridor_018.location = (-84.0, 78.5, -20.0)
ob_corridor_018.rotation_euler = (0.0, 0.0, -4.712)
ob_corridor_018.lineart.crease_threshold = 0.0
ob_corridor_017.location = (-76.0, 78.5, -20.0)
ob_corridor_017.rotation_euler = (0.0, 0.0, -4.712)
ob_corridor_017.lineart.crease_threshold = 0.0
ob_corridor_016.location = (-68.0, 78.5, -20.0)
ob_corridor_016.rotation_euler = (0.0, 0.0, -4.712)
ob_corridor_016.lineart.crease_threshold = 0.0
ob_corridor_8.location = (-65.0, 80.0, -20.0)
ob_corridor_8.rotation_euler = (0.0, 0.0, -4.712)
ob_corridor_8.lineart.crease_threshold = 0.0
ob_escalator_wandc_001.location = (35.0, 59.0, -17.0)
ob_escalator_wandc_001.lineart.crease_threshold = 0.0
ob_corridor_014.location = (48.39, -142.0, -4.0)
ob_corridor_014.rotation_euler = (0.0, -0.0, -5.002)
ob_corridor_014.lineart.crease_threshold = 0.0
ob_corridor_013.location = (54.94, -158.6, -4.0)
ob_corridor_013.rotation_euler = (0.0, -0.0, -5.002)
ob_corridor_013.lineart.crease_threshold = 0.0
ob_district_westbound_002.location = (135.2, -161.3, -8.059)
ob_district_westbound_002.rotation_euler = (0.007312, -0.0009183, -4.772)
ob_district_westbound_002.lineart.crease_threshold = 0.0
ob_district_westbound_001.location = (88.2, -157.9, -8.0)
ob_district_westbound_001.rotation_euler = (0.003049, -0.000145, -4.927)
ob_district_westbound_001.lineart.crease_threshold = 0.0
ob_district_eastbound_004.location = (131.4, -157.8, -8.0)
ob_district_eastbound_004.rotation_euler = (0.0, -0.0, -7.915)
ob_district_eastbound_004.lineart.crease_threshold = 0.0
ob_district_eastbound_002.location = (84.51, -153.8, -8.0)
ob_district_eastbound_002.rotation_euler = (0.0, 0.0, -8.071)
ob_district_eastbound_002.lineart.crease_threshold = 0.0
ob_lift_northern_000.location = (62.19, 29.3, -26.0)
ob_lift_northern_000.rotation_euler = (0.0, -0.0, 0.5236)
ob_lift_northern_000.lineart.crease_threshold = 0.0
ob_lift_dlr_1.location = (25.0, 21.0, -39.0)
ob_lift_dlr_1.lineart.crease_threshold = 0.0
ob_corridor_012.location = (41.0, 24.0, -27.0)
ob_corridor_012.rotation_euler = (0.0, -0.0, -1.047)
ob_corridor_012.lineart.crease_threshold = 0.0
ob_corridor_011.location = (27.0, 24.0, -27.0)
ob_corridor_011.rotation_euler = (0.0, -0.0, -1.571)
ob_corridor_011.lineart.crease_threshold = 0.0
ob_lift_northern_4.location = (58.72, 27.3, -26.0)
ob_lift_northern_4.rotation_euler = (0.0, -0.0, 0.5236)
ob_lift_northern_4.lineart.crease_threshold = 0.0
ob_lift_northern_3.location = (55.26, 25.3, -26.0)
ob_lift_northern_3.rotation_euler = (0.0, -0.0, 0.5236)
ob_lift_northern_3.lineart.crease_threshold = 0.0
ob_lift_northern_2.location = (51.79, 23.3, -26.0)
ob_lift_northern_2.rotation_euler = (0.0, -0.0, 0.5236)
ob_lift_northern_2.lineart.crease_threshold = 0.0
ob_lift_northern_1.location = (48.33, 21.3, -26.0)
ob_lift_northern_1.rotation_euler = (0.0, -0.0, 0.5236)
ob_lift_northern_1.lineart.crease_threshold = 0.0
ob_escalator_dlrn_000.location = (44.0, 73.0, -20.0)
ob_escalator_dlrn_000.rotation_euler = (0.0, -0.0, 1.571)
ob_escalator_dlrn_000.lineart.crease_threshold = 0.0
ob_tickethall_bank.location = (23.0, 76.0, -3.0)
ob_tickethall_bank.rotation_euler = (0.0, 0.0, -4.712)
ob_tickethall_bank.lineart.crease_threshold = 0.0
ob_corridor_015.location = (47.0, 76.0, -20.0)
ob_corridor_015.rotation_euler = (0.0, 0.0, -4.712)
ob_corridor_015.lineart.crease_threshold = 0.0
ob_tickethall_monument.location = (51.21, -160.6, -2.0)
ob_tickethall_monument.rotation_euler = (0.0, -0.0, -5.002)
ob_tickethall_monument.lineart.crease_threshold = 0.0
ob_corridor_010.location = (53.23, -164.3, -4.0)
ob_corridor_010.rotation_euler = (0.0, -0.0, -5.002)
ob_corridor_010.lineart.crease_threshold = 0.0
ob_corridor_009.location = (36.85, -133.2, -11.0)
ob_corridor_009.rotation_euler = (0.0, -0.0, -5.061)
ob_corridor_009.lineart.crease_threshold = 0.0
ob_escalator_nls_1.location = (36.5, -103.0, -30.0)
ob_escalator_nls_1.rotation_euler = (0.0, -0.0, -3.142)
ob_escalator_nls_1.lineart.crease_threshold = 0.0
ob_corridor_008.location = (38.5, -95.0, -27.0)
ob_corridor_008.rotation_euler = (0.0, -0.0, -4.712)
ob_corridor_008.lineart.crease_threshold = 0.0
ob_corridor_007.location = (52.04, -157.8, -8.0)
ob_corridor_007.rotation_euler = (0.0, -0.0, -4.997)
ob_corridor_007.lineart.crease_threshold = 0.0
ob_escalator_dlrs_2.location = (53.25, -139.4, -22.0)
ob_escalator_dlrs_2.rotation_euler = (0.0, -0.0, -3.426)
ob_escalator_dlrs_2.lineart.crease_threshold = 0.0
ob_corridor_006.location = (32.0, -105.0, -22.0)
ob_corridor_006.rotation_euler = (0.0, -0.0, -1.571)
ob_corridor_006.lineart.crease_threshold = 0.0
ob_district_eastbound_001.location = (38.51, -142.6, -8.0)
ob_district_eastbound_001.rotation_euler = (0.0, 0.0, -8.228)
ob_district_eastbound_001.lineart.crease_threshold = 0.0
ob_platform_2.location = (39.22, -137.2, -8.0)
ob_platform_2.rotation_euler = (0.0, 0.0, -8.177)
ob_platform_2.lineart.crease_threshold = 0.0
ob_platform_1.location = (139.4, -184.5, -8.0)
ob_platform_1.rotation_euler = (0.0, -0.0, -5.036)
ob_platform_1.lineart.crease_threshold = 0.0
ob_district_westbound.location = (41.33, -147.0, -7.983)
ob_district_westbound.rotation_euler = (-0.001217, -3.498e-05, -5.079)
ob_district_westbound.lineart.crease_threshold = 0.0
ob_escalator_wandc.location = (35.0, 63.0, -17.0)
ob_escalator_wandc.lineart.crease_threshold = 0.0
ob_wandc_westbound_005.location = (-101.0, 85.0, -20.0)
ob_wandc_westbound_005.rotation_euler = (0.0, -0.0, -4.712)
ob_wandc_westbound_005.lineart.crease_threshold = 0.0
ob_wandc_westbound_004.location = (-126.0, 85.0, -20.0)
ob_wandc_westbound_004.rotation_euler = (0.0, -0.0, -4.712)
ob_wandc_westbound_004.lineart.crease_threshold = 0.0
ob_wandc_westbound_003.location = (-76.0, 85.0, -20.0)
ob_wandc_westbound_003.rotation_euler = (0.0, -0.0, -4.712)
ob_wandc_westbound_003.lineart.crease_threshold = 0.0
ob_wandc_westbound_002.location = (-126.0, 74.0, -20.0)
ob_wandc_westbound_002.rotation_euler = (0.0, -0.0, -4.712)
ob_wandc_westbound_002.lineart.crease_threshold = 0.0
ob_wandc_westbound_000.location = (-101.0, 74.0, -20.0)
ob_wandc_westbound_000.rotation_euler = (0.0, -0.0, -4.712)
ob_wandc_westbound_000.lineart.crease_threshold = 0.0
ob_wandc_westbound_1.location = (-76.0, 74.0, -20.0)
ob_wandc_westbound_1.rotation_euler = (0.0, -0.0, -4.712)
ob_wandc_westbound_1.lineart.crease_threshold = 0.0
ob_platform_8.location = (-65.0, 80.0, -20.0)
ob_platform_8.rotation_euler = (0.0, 0.0, -4.712)
ob_platform_8.lineart.crease_threshold = 0.0
ob_platform_7.location = (-65.0, 75.5, -20.0)
ob_platform_7.rotation_euler = (0.0, 0.0, -4.712)
ob_platform_7.lineart.crease_threshold = 0.0
ob_corridor_005.location = (19.0, 58.0, -17.0)
ob_corridor_005.lineart.crease_threshold = 0.0
ob_corridor_004.location = (22.0, 64.0, -17.0)
ob_corridor_004.rotation_euler = (0.0, -0.0, -1.571)
ob_corridor_004.lineart.crease_threshold = 0.0
ob_corridor_002.location = (22.0, 55.0, -17.0)
ob_corridor_002.rotation_euler = (0.0, -0.0, -1.571)
ob_corridor_002.lineart.crease_threshold = 0.0
ob_escalator_dlrn_2.location = (20.0, 39.0, -27.0)
ob_escalator_dlrn_2.lineart.crease_threshold = 0.0
ob_stairs_cene_001.location = (50.85, 76.15, -20.0)
ob_stairs_cene_001.rotation_euler = (0.0, -0.0, 1.571)
ob_stairs_cene_001.lineart.crease_threshold = 0.0
ob_corridor_3.location = (48.0, 62.0, -27.0)
ob_corridor_3.lineart.crease_threshold = 0.0
ob_stairs_cene.location = (60.0, 77.0, -20.0)
ob_stairs_cene.rotation_euler = (0.0, -0.0, 1.571)
ob_stairs_cene.lineart.crease_threshold = 0.0
ob_corridor_1.location = (59.0, 69.0, -20.0)
ob_corridor_1.rotation_euler = (0.0, -0.0, 1.571)
ob_corridor_1.lineart.crease_threshold = 0.0
ob_corridor_001.location = (41.0, 24.0, -3.0)
ob_corridor_001.rotation_euler = (0.0, -0.0, -1.047)
ob_corridor_001.lineart.crease_threshold = 0.0
ob_escalator_dlrs_1.location = (23.0, -87.0, -40.0)
ob_escalator_dlrs_1.rotation_euler = (0.0, 0.0, -3.196)
ob_escalator_dlrs_1.lineart.crease_threshold = 0.0
ob_escalator_dlrn_1.location = (20.0, 2.0, -40.0)
ob_escalator_dlrn_1.lineart.crease_threshold = 0.0
ob_corridor_000.location = (25.0, -73.0, -40.0)
ob_corridor_000.rotation_euler = (0.0, -0.0, -1.571)
ob_corridor_000.lineart.crease_threshold = 0.0
ob_dlr_northbound_002.location = (14.0, -86.0, -40.0)
ob_dlr_northbound_002.rotation_euler = (0.0, -0.0, -6.283)
ob_dlr_northbound_002.lineart.crease_threshold = 0.0
ob_dlr_northbound_000.location = (14.0, -54.0, -40.0)
ob_dlr_northbound_000.rotation_euler = (0.0, -0.0, -6.283)
ob_dlr_northbound_000.lineart.crease_threshold = 0.0
ob_dlr_southbound_001.location = (31.0, -49.0, -40.0)
ob_dlr_southbound_001.rotation_euler = (0.0, -0.0, -3.142)
ob_dlr_southbound_001.lineart.crease_threshold = 0.0
ob_dlr_southbound_000.location = (31.0, -17.0, -40.0)
ob_dlr_southbound_000.rotation_euler = (0.0, -0.0, -3.142)
ob_dlr_southbound_000.lineart.crease_threshold = 0.0
ob_platform_10.location = (19.0, 10.0, -40.0)
ob_platform_10.rotation_euler = (0.0, -0.0, -3.142)
ob_platform_10.lineart.crease_threshold = 0.0
ob_dlr_southbound_003.location = (31.0, 15.0, -40.0)
ob_dlr_southbound_003.rotation_euler = (0.0, -0.0, -3.142)
ob_dlr_southbound_003.lineart.crease_threshold = 0.0
ob_platform_9.location = (29.0, 10.0, -40.0)
ob_platform_9.rotation_euler = (0.0, -0.0, -3.142)
ob_platform_9.lineart.crease_threshold = 0.0
ob_dlr_northbound_1.location = (14.0, -22.0, -40.0)
ob_dlr_northbound_1.rotation_euler = (0.0, -0.0, -6.283)
ob_dlr_northbound_1.lineart.crease_threshold = 0.0
ob_northern_northbound_002.location = (42.0, -22.0, -30.0)
ob_northern_northbound_002.rotation_euler = (0.0, -0.0, -6.283)
ob_northern_northbound_002.lineart.crease_threshold = 0.0
ob_northern_northbound_000.location = (42.0, -61.0, -30.0)
ob_northern_northbound_000.rotation_euler = (0.0, -0.0, -6.283)
ob_northern_northbound_000.lineart.crease_threshold = 0.0
ob_northern_northbound_1.location = (42.0, -100.0, -30.0)
ob_northern_northbound_1.rotation_euler = (0.0, -0.0, -6.283)
ob_northern_northbound_1.lineart.crease_threshold = 0.0
ob_northern_southbound_002.location = (29.0, -63.0, -30.0)
ob_northern_southbound_002.rotation_euler = (0.0, -0.0, -3.142)
ob_northern_southbound_002.lineart.crease_threshold = 0.0
ob_northern_southbound_000.location = (29.0, -24.0, -30.0)
ob_northern_southbound_000.rotation_euler = (0.0, -0.0, -3.142)
ob_northern_southbound_000.lineart.crease_threshold = 0.0
ob_platform_4.location = (39.0, 10.0, -30.0)
ob_platform_4.rotation_euler = (0.0, -0.0, -3.142)
ob_platform_4.lineart.crease_threshold = 0.0
ob_central_westbound_002.location = (34.08, 63.81, -20.0)
ob_central_westbound_002.rotation_euler = (0.0, -0.0, -4.693)
ob_central_westbound_002.lineart.crease_threshold = 0.0
ob_central_westbound_000.location = (34.08, 63.81, -20.0)
ob_central_westbound_000.rotation_euler = (0.0, -0.0, -4.693)
ob_central_westbound_000.lineart.crease_threshold = 0.0
ob_platform_5.location = (-50.25, 80.22, -20.0)
ob_platform_5.rotation_euler = (0.0, -0.0, -1.552)
ob_platform_5.lineart.crease_threshold = 0.0
ob_central_eastbound_1.location = (-16.0, 85.0, -20.0)
ob_central_eastbound_1.rotation_euler = (0.0, -0.0, -1.571)
ob_central_eastbound_1.lineart.crease_threshold = 0.0
ob_central_westbound_1.location = (85.09, 63.77, -20.0)
ob_central_westbound_1.rotation_euler = (0.0, -0.0, -4.693)
ob_central_westbound_1.lineart.crease_threshold = 0.0
ob_central_eastbound_3.location = (33.0, 85.0, -20.0)
ob_central_eastbound_3.rotation_euler = (0.0, -0.0, -1.571)
ob_central_eastbound_3.lineart.crease_threshold = 0.0
ob_central_eastbound_2.location = (-16.0, 85.0, -20.0)
ob_central_eastbound_2.rotation_euler = (0.0, -0.0, -1.571)
ob_central_eastbound_2.lineart.crease_threshold = 0.0
ob_northern_southbound_1.location = (29.0, 15.0, -30.0)
ob_northern_southbound_1.rotation_euler = (0.0, -0.0, -3.142)
ob_northern_southbound_1.lineart.crease_threshold = 0.0
ob_stairs_dlrn.location = (30.0, -66.0, -30.0)
ob_stairs_dlrn.rotation_euler = (0.0, -0.0, -1.571)
ob_stairs_dlrn.lineart.crease_threshold = 0.0
ob_platform_3.location = (34.0, 10.0, -30.0)
ob_platform_3.rotation_euler = (0.0, -0.0, -3.142)
ob_platform_3.lineart.crease_threshold = 0.0
ob_platform_6.location = (-51.0, 79.0, -20.0)
ob_platform_6.rotation_euler = (0.0, -0.0, -1.571)
ob_platform_6.lineart.crease_threshold = 0.0

# ---- collection membership
col_collection_1.objects.link(ob_escalator_cls_1)
col_collection_1.objects.link(ob_corridor_024)
col_collection_1.objects.link(ob_corridor_023)
col_collection_1.objects.link(ob_corridor_022)
col_collection_1.objects.link(ob_corridor_021)
col_collection_1.objects.link(ob_corridor_020)
col_collection_1.objects.link(ob_corridor_019)
col_collection_1.objects.link(ob_corridor_018)
col_collection_1.objects.link(ob_corridor_017)
col_collection_1.objects.link(ob_corridor_016)
col_collection_1.objects.link(ob_corridor_8)
col_collection_1.objects.link(ob_escalator_wandc_001)
col_collection_1.objects.link(ob_corridor_014)
col_collection_1.objects.link(ob_corridor_013)
col_collection_1.objects.link(ob_district_westbound_002)
col_collection_1.objects.link(ob_district_westbound_001)
col_collection_1.objects.link(ob_district_eastbound_004)
col_collection_1.objects.link(ob_district_eastbound_002)
col_collection_1.objects.link(ob_lift_northern_000)
col_collection_1.objects.link(ob_lift_dlr_1)
col_collection_1.objects.link(ob_corridor_012)
col_collection_1.objects.link(ob_corridor_011)
col_collection_1.objects.link(ob_lift_northern_4)
col_collection_1.objects.link(ob_lift_northern_3)
col_collection_1.objects.link(ob_lift_northern_2)
col_collection_1.objects.link(ob_lift_northern_1)
col_collection_1.objects.link(ob_escalator_dlrn_000)
col_collection_1.objects.link(ob_tickethall_bank)
col_collection_1.objects.link(ob_corridor_015)
col_collection_1.objects.link(ob_tickethall_monument)
col_collection_1.objects.link(ob_corridor_010)
col_collection_1.objects.link(ob_corridor_009)
col_collection_1.objects.link(ob_escalator_nls_1)
col_collection_1.objects.link(ob_corridor_008)
col_collection_1.objects.link(ob_corridor_007)
col_collection_1.objects.link(ob_escalator_dlrs_2)
col_collection_1.objects.link(ob_corridor_006)
col_collection_1.objects.link(ob_district_eastbound_001)
col_collection_1.objects.link(ob_platform_2)
col_collection_1.objects.link(ob_platform_1)
col_collection_1.objects.link(ob_district_westbound)
col_collection_1.objects.link(ob_escalator_wandc)
col_collection_1.objects.link(ob_wandc_westbound_005)
col_collection_1.objects.link(ob_wandc_westbound_004)
col_collection_1.objects.link(ob_wandc_westbound_003)
col_collection_1.objects.link(ob_wandc_westbound_002)
col_collection_1.objects.link(ob_wandc_westbound_000)
col_collection_1.objects.link(ob_wandc_westbound_1)
col_collection_1.objects.link(ob_platform_8)
col_collection_1.objects.link(ob_platform_7)
col_collection_1.objects.link(ob_corridor_005)
col_collection_1.objects.link(ob_corridor_004)
col_collection_1.objects.link(ob_corridor_002)
col_collection_1.objects.link(ob_escalator_dlrn_2)
col_collection_1.objects.link(ob_stairs_cene_001)
col_collection_1.objects.link(ob_corridor_3)
col_collection_1.objects.link(ob_stairs_cene)
col_collection_1.objects.link(ob_corridor_1)
col_collection_1.objects.link(ob_corridor_001)
col_collection_1.objects.link(ob_escalator_dlrs_1)
col_collection_1.objects.link(ob_escalator_dlrn_1)
col_collection_1.objects.link(ob_corridor_000)
col_collection_1.objects.link(ob_dlr_northbound_002)
col_collection_1.objects.link(ob_dlr_northbound_000)
col_collection_1.objects.link(ob_dlr_southbound_001)
col_collection_1.objects.link(ob_dlr_southbound_000)
col_collection_1.objects.link(ob_platform_10)
col_collection_1.objects.link(ob_dlr_southbound_003)
col_collection_1.objects.link(ob_platform_9)
col_collection_1.objects.link(ob_dlr_northbound_1)
col_collection_1.objects.link(ob_northern_northbound_002)
col_collection_1.objects.link(ob_northern_northbound_000)
col_collection_1.objects.link(ob_northern_northbound_1)
col_collection_1.objects.link(ob_northern_southbound_002)
col_collection_1.objects.link(ob_northern_southbound_000)
col_collection_1.objects.link(ob_platform_4)
col_collection_1.objects.link(ob_central_westbound_002)
col_collection_1.objects.link(ob_central_westbound_000)
col_collection_1.objects.link(ob_platform_5)
col_collection_1.objects.link(ob_central_eastbound_1)
col_collection_1.objects.link(ob_central_westbound_1)
col_collection_1.objects.link(ob_central_eastbound_3)
col_collection_1.objects.link(ob_central_eastbound_2)
col_collection_1.objects.link(ob_northern_southbound_1)
col_collection_1.objects.link(ob_stairs_dlrn)
col_collection_1.objects.link(ob_platform_3)
col_collection_1.objects.link(ob_platform_6)

# ---- scene / render settings (as saved in the file)
scene.frame_start = 1; scene.frame_end = 250; scene.frame_set(145)
scene.render.engine = 'BLENDER_EEVEE_NEXT'
scene.render.image_settings.color_mode = 'RGB'
scene.render.image_settings.compression = 90
scene.render.resolution_percentage = 50
scene.render.dither_intensity = 0.0
scene.render.bake_margin = 2
scene.render.bake_bias = 0.0
scene.cycles.use_denoising = False
scene.cycles.samples = 10
scene.cycles.sampling_pattern = 'TABULATED_SOBOL'
scene.cycles.light_sampling_threshold = 0.0
scene.cycles.use_adaptive_sampling = False
scene.cycles.use_light_tree = False
scene.cycles.blur_glossy = 0.0
scene.cycles.volume_bounces = 1
scene.cycles.pixel_filter_type = 'GAUSSIAN'
scene.cycles.sample_clamp_indirect = 0.0
scene.view_settings.view_transform = 'Standard'
bpy.context.view_layer.update()

# ---- added for rendering (the .blend has no active camera and no usable light): camera, sun
cam_auto = bpy.data.cameras.new('AutoCamera')
cam_auto.lens = 50.0
cam_auto.sensor_width = 36.0
cam_auto.clip_end = 6837.2
ob_auto_camera = bpy.data.objects.new('AutoCamera', cam_auto)
scene.collection.objects.link(ob_auto_camera)
ob_auto_camera.location = (401.194, -505.136, 291.169)
ob_auto_camera.rotation_euler = (1.09748, -7.21219e-08, 0.694738)
scene.camera = ob_auto_camera
light_auto_sun = bpy.data.lights.new('AutoSun', 'SUN')
light_auto_sun.energy = 3.0
light_auto_sun.angle = 0.0523599
ob_auto_sun = bpy.data.objects.new('AutoSun', light_auto_sun)
scene.collection.objects.link(ob_auto_sun)
ob_auto_sun.rotation_euler = (0.872665, 0.174533, 0.523599)
bpy.context.view_layer.update()
